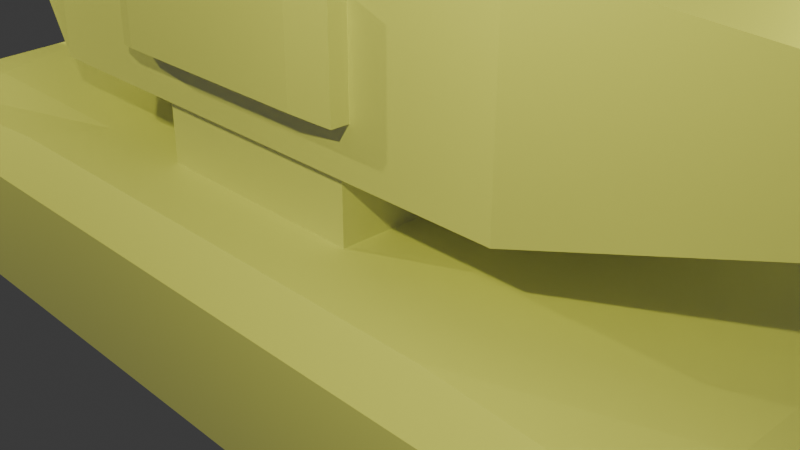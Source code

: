 # Source: blender_class_5_3.blend  (saved by Blender 5.0.118; exported with 4.5.12 LTS)
import bpy
from mathutils import Matrix  # noqa: F401  (used for matrix-valued properties, if any)

bpy.ops.wm.read_factory_settings(use_empty=True)
scene = bpy.context.scene
scene.name = 'Scene'

# ---- collections
col_collection = bpy.data.collections.new('Collection'); scene.collection.children.link(col_collection)

# ---- materials (node trees are filled in below, after node groups)
mat_material = bpy.data.materials.new('Material')
mat_material.alpha_threshold = 0.0
mat_material.use_backface_culling_lightprobe_volume = False
mat_material.roughness = 0.5
mat_material.line_color = (0.0, 0.0, 0.0, 1.0)
mat_material_001 = bpy.data.materials.new('Material.001')
mat_material_001.alpha_threshold = 0.0
mat_material_001.use_backface_culling_lightprobe_volume = False
mat_material_001.roughness = 0.5
mat_material_001.line_color = (0.0, 0.0, 0.0, 1.0)

# ---- material node trees
mat_material.use_nodes = True; mat_material.node_tree.nodes.clear()
_N = mat_material.node_tree.nodes; _L = mat_material.node_tree.links
n0 = _N.new('ShaderNodeOutputMaterial'); n0.name = 'Material Output'; n0.location = (200, 100)
n1 = _N.new('ShaderNodeBsdfPrincipled'); n1.name = 'Principled BSDF'; n1.location = (-200, 100)
_L.new(n1.outputs[0], n0.inputs[0])
n0.is_active_output = True
mat_material_001.use_nodes = True; mat_material_001.node_tree.nodes.clear()
_N = mat_material_001.node_tree.nodes; _L = mat_material_001.node_tree.links
n0 = _N.new('ShaderNodeOutputMaterial'); n0.name = 'Material Output'; n0.location = (200, 100)
n1 = _N.new('ShaderNodeBsdfPrincipled'); n1.name = 'Principled BSDF'; n1.location = (-200, 100)
_L.new(n1.outputs[0], n0.inputs[0])
n0.is_active_output = True

# ---- world
world_world = bpy.data.worlds.new('World'); scene.world = world_world
world_world.use_nodes = True; world_world.node_tree.nodes.clear()
_N = world_world.node_tree.nodes; _L = world_world.node_tree.links
n0 = _N.new('ShaderNodeOutputWorld'); n0.name = 'World Output'; n0.location = (200, 100)
n1 = _N.new('ShaderNodeBackground'); n1.name = 'Background'; n1.location = (-200, 100)
n1.inputs[0].default_value = (0.05088, 0.05088, 0.05088, 1.0)
_L.new(n1.outputs[0], n0.inputs[0])
n0.is_active_output = True
world_world.color = (0.05088, 0.05088, 0.05088)
world_world.sun_shadow_jitter_overblur = 0.0

# ---- cameras
cam_camera = bpy.data.cameras.new('Camera')
cam_camera.clip_end = 100.0
cam_camera.ortho_scale = 7.314

# ---- lights
light_light = bpy.data.lights.new('Light', 'POINT')
light_light.color = (0.9714, 1.0, 0.07622)
light_light.energy = 1000.0
light_light.shadow_soft_size = 0.1
light_light_001 = bpy.data.lights.new('Light.001', 'POINT')
light_light_001.color = (0.9714, 1.0, 0.07622)
light_light_001.energy = 1000.0
light_light_001.shadow_soft_size = 0.1
light_light_002 = bpy.data.lights.new('Light.002', 'POINT')
light_light_002.color = (0.9714, 1.0, 0.07622)
light_light_002.energy = 1000.0
light_light_002.shadow_soft_size = 0.1
light_light_003 = bpy.data.lights.new('Light.003', 'POINT')
light_light_003.color = (0.9714, 1.0, 0.07622)
light_light_003.energy = 1000.0
light_light_003.shadow_soft_size = 0.1

# ---- meshes
me_cube = bpy.data.meshes.new('Cube')
me_cube.from_pydata([(4.865, -1.765, 1.0), (-4.865, -1.765, 1.0), (0.0, -1.765, 1.0), (0.0, 1.765, 1.0), (0.1361, -0.2193, 4.325), (0.1361, -0.2193, 3.99), (4.865, 0.0, 1.0), (-4.865, 0.0, 1.0), (0.0, 0.0, -1.0), (-2.432, -1.765, 1.0), (-2.969, 0.0, -1.0), (-2.432, 0.0, 1.0), (2.432, -1.765, 1.0), (2.432, 0.0, 1.0), (2.969, 0.0, -1.0), (1.216, -1.765, 1.0), (1.484, 0.0, -1.0), (1.216, 0.0, 1.0), (-1.216, 0.0, 1.0), (-1.216, -1.765, 1.0), (-1.484, 0.0, -1.0), (0.0, -1.765, 3.199), (0.0, 1.765, 3.199), (0.0, 0.0, 3.199), (1.216, -1.765, 3.199), (1.216, 1.765, 3.199), (1.216, 0.0, 3.199), (-1.216, 1.765, 3.199), (-1.216, 0.0, 3.199), (-1.216, -1.765, 3.199), (4.865, 1.297, 1.0), (4.679, 2.214, 1.0), (5.488, 2.837, -0.5509), (-4.679, 2.214, 1.0), (-4.865, 1.297, 1.0), (-0.4093, 0.2729, 4.325), (-5.488, 2.837, -0.5509), (5.488, 2.837, 0.5509), (4.853, 2.388, 1.0), (-5.488, 2.837, 0.5509), (-0.4093, 0.2729, 3.99), (-4.853, 2.388, 1.0), (0.0, 2.378, -1.0), (-0.4491, 2.837, -0.5509), (0.4491, 2.837, -0.5509), (-0.4491, 2.837, 0.5509), (0.0, 2.388, 1.0), (0.4491, 2.837, 0.5509), (-3.418, 2.837, -0.5509), (-2.519, 2.837, -0.5509), (-2.969, 2.376, -1.0), (-3.246, 2.388, 1.0), (-2.242, 2.388, 1.0), (-2.519, 2.837, 0.5509), (-3.418, 2.837, 0.5509), (-3.159, 2.214, 1.0), (-2.432, 1.299, 1.0), (-2.155, 2.214, 1.0), (3.418, 2.837, 0.5509), (2.519, 2.837, 0.5509), (2.242, 2.388, 1.0), (3.246, 2.388, 1.0), (3.159, 2.214, 1.0), (2.155, 2.214, 1.0), (2.432, 1.299, 1.0), (3.418, 2.837, -0.5509), (2.969, 2.376, -1.0), (2.519, 2.837, -0.5509), (1.035, 2.837, -0.5509), (1.933, 2.837, -0.5509), (1.484, 2.377, -1.0), (1.835, 2.388, 1.0), (1.933, 2.837, 0.5509), (1.035, 2.837, 0.5509), (0.9091, 2.388, 1.0), (1.791, 2.214, 1.0), (1.279, 1.502, 0.9148), (-0.9091, 2.388, 1.0), (-1.035, 2.837, 0.5509), (-1.933, 2.837, 0.5509), (-1.835, 2.388, 1.0), (-1.791, 2.214, 1.0), (-1.293, 1.336, 0.8713), (-1.933, 2.837, -0.5509), (-1.035, 2.837, -0.5509), (-1.484, 2.377, -1.0), (5.593, -2.837, -0.6555), (-5.593, -2.837, -0.6555), (-0.4093, -0.2193, 4.325), (5.593, -2.837, 0.6555), (-5.593, -2.837, 0.6555), (-0.4093, -0.2193, 3.99), (0.3445, -2.837, 0.6555), (0.0, -2.493, 1.0), (-0.3445, -2.837, 0.6555), (-0.3445, -2.837, -0.6555), (0.0, -2.493, -1.0), (0.3445, -2.837, -0.6555), (-3.313, -2.837, 0.6555), (-2.624, -2.837, 0.6555), (-2.796, -2.493, 1.0), (-3.313, -2.837, -0.6555), (-2.969, -2.493, -1.0), (-2.624, -2.837, -0.6555), (3.313, -2.837, -0.6555), (2.624, -2.837, -0.6555), (2.969, -2.493, -1.0), (2.796, -2.493, 1.0), (2.624, -2.837, 0.6555), (3.313, -2.837, 0.6555), (1.14, -2.837, 0.6555), (1.829, -2.837, 0.6555), (1.398, -2.493, 1.0), (1.829, -2.837, -0.6555), (1.14, -2.837, -0.6555), (1.484, -2.493, -1.0), (-1.14, -2.837, -0.6555), (-1.829, -2.837, -0.6555), (-1.484, -2.493, -1.0), (-1.829, -2.837, 0.6555), (-1.14, -2.837, 0.6555), (-1.398, -2.493, 1.0), (5.937, -0.2755, 0.7245), (5.937, 0.2755, 0.7245), (5.662, 0.0, 1.0), (5.937, -0.2755, -0.7245), (5.662, 0.0, -1.0), (5.937, 0.2755, -0.7245), (5.937, 2.098, -0.7245), (5.703, 2.476, -0.9011), (5.937, 2.096, 0.7245), (5.702, 2.474, 0.9027), (5.937, -2.217, -0.7245), (5.702, -2.59, -0.9026), (5.937, -2.217, 0.7245), (5.702, -2.59, 0.9026), (-5.937, -0.3501, -0.6499), (-5.937, 0.3501, -0.6499), (-5.587, 0.0, -1.0), (-5.937, -0.3501, 0.6499), (-5.587, 0.0, 1.0), (-5.937, 0.3501, 0.6499), (-5.937, 2.023, -0.6499), (-5.64, 2.503, -0.8744), (-5.937, 2.021, 0.6499), (-5.639, 2.502, 0.8764), (-5.937, -2.142, -0.6499), (-5.638, -2.616, -0.8762), (-5.937, -2.142, 0.6499), (-5.638, -2.616, 0.8762), (0.1361, 0.2729, 3.99), (0.1361, 0.2729, 4.325), (1.032, 1.594, 0.9821)], [(76, 152)], [(11, 7, 1, 9), (19, 2, 21, 29), (15, 17, 26, 24), (18, 11, 9, 19), (6, 13, 12, 0), (13, 17, 15, 12), (18, 19, 29, 28), (26, 23, 21, 24), (25, 22, 23, 26), (23, 28, 29, 21), (22, 27, 28, 23), (2, 15, 24, 21), (42, 43, 44), (45, 46, 47), (48, 49, 50), (51, 52, 53, 54), (55, 56, 57), (58, 59, 60, 61), (62, 63, 64), (65, 66, 67), (68, 69, 70), (71, 72, 73, 74), (77, 78, 79, 80), (83, 84, 85), (5, 4, 88, 91), (40, 35, 151, 150), (61, 38, 37, 58), (64, 30, 31, 62), (70, 42, 44, 68), (77, 46, 45, 78), (47, 44, 43, 45), (85, 50, 49, 83), (41, 51, 54, 39), (34, 56, 55, 33), (53, 49, 48, 54), (57, 52, 51, 55), (71, 60, 59, 72), (76, 64, 63, 75), (62, 61, 60, 63), (58, 65, 67, 59), (66, 70, 69, 67), (46, 74, 73, 47), (72, 69, 68, 73), (75, 71, 74, 76), (52, 80, 79, 53), (56, 82, 81, 57), (42, 85, 84, 43), (78, 84, 83, 79), (82, 77, 80, 81), (30, 64, 13, 6), (62, 31, 38, 61), (65, 58, 37, 32), (56, 34, 7, 11), (33, 55, 51, 41), (36, 39, 54, 48), (42, 70, 16, 8), (44, 47, 73, 68), (85, 42, 8, 20), (84, 78, 45, 43), (82, 3, 46, 77), (3, 76, 74, 46), (50, 85, 20, 10), (49, 53, 79, 83), (57, 81, 80, 52), (82, 56, 11, 18), (69, 72, 59, 67), (75, 63, 60, 71), (64, 76, 17, 13), (70, 66, 14, 16), (17, 76, 25, 26), (76, 3, 22, 25), (3, 82, 27, 22), (82, 18, 28, 27), (92, 93, 94), (95, 96, 97), (98, 99, 100), (101, 102, 103), (104, 105, 106), (107, 108, 109), (110, 111, 112), (113, 114, 115), (116, 117, 118), (119, 120, 121), (40, 150, 5, 91), (112, 93, 92, 110), (118, 96, 95, 116), (94, 95, 97, 92), (121, 100, 99, 119), (98, 101, 103, 99), (115, 106, 105, 113), (108, 105, 104, 109), (107, 112, 111, 108), (96, 115, 114, 97), (110, 114, 113, 111), (102, 118, 117, 103), (93, 121, 120, 94), (119, 117, 116, 120), (86, 89, 109, 104), (151, 35, 88, 4), (101, 98, 90, 87), (150, 151, 4, 5), (91, 88, 35, 40), (114, 110, 92, 97), (95, 94, 120, 116), (15, 2, 93, 112), (2, 19, 121, 93), (20, 8, 96, 118), (8, 16, 115, 96), (117, 119, 99, 103), (19, 9, 100, 121), (10, 20, 118, 102), (16, 14, 106, 115), (105, 108, 111, 113), (12, 15, 112, 107), (122, 123, 124), (125, 126, 127), (122, 125, 127, 123), (130, 128, 129, 131), (123, 130, 131, 124), (126, 129, 128, 127), (132, 134, 135, 133), (125, 132, 133, 126), (124, 135, 134, 122), (6, 0, 135, 124), (128, 130, 123, 127), (30, 6, 124, 131), (125, 122, 134, 132), (66, 129, 126, 14), (14, 126, 133, 106), (131, 129, 32, 37), (129, 66, 65, 32), (37, 38, 131), (38, 31, 30, 131), (106, 133, 86, 104), (89, 86, 133, 135), (135, 107, 109, 89), (0, 12, 107, 135), (136, 137, 138), (139, 140, 141), (141, 137, 136, 139), (142, 144, 145, 143), (144, 141, 140, 145), (143, 138, 137, 142), (148, 146, 147, 149), (146, 136, 138, 147), (149, 140, 139, 148), (138, 10, 102, 147), (137, 141, 144, 142), (143, 50, 10, 138), (146, 148, 139, 136), (1, 7, 140, 149), (7, 34, 145, 140), (50, 143, 36, 48), (39, 36, 143, 145), (39, 145, 41), (33, 41, 145, 34), (147, 102, 101, 87), (87, 90, 149, 147), (100, 149, 90, 98), (9, 1, 149, 100)])
_uv = me_cube.uv_layers.new(name='UVMap')
_uv.uv.foreach_set('vector', [0.8012, 0.625, 0.8524, 0.625, 0.8524, 0.7028, 0.8012, 0.7028, 0.7756, 0.7028, 0.75, 0.7028, 0.75, 0.7028, 0.7756, 0.7028, 0.7244, 0.7028, 0.7244, 0.625, 0.7244, 0.625, 0.7244, 0.7028, 0.7756, 0.625, 0.8012, 0.625, 0.8012, 0.7028, 0.7756, 0.7028, 0.6476, 0.625, 0.6988, 0.625, 0.6988, 0.7028, 0.6476, 0.7028, 0.6988, 0.625, 0.7244, 0.625, 0.7244, 0.7028, 0.6988, 0.7028, 0.7756, 0.625, 0.7756, 0.7028, 0.7756, 0.7028, 0.7756, 0.625, 0.7244, 0.625, 0.75, 0.625, 0.75, 0.7028, 0.7244, 0.7028, 0.7244, 0.5472, 0.75, 0.5472, 0.75, 0.625, 0.7244, 0.625, 0.75, 0.625, 0.7756, 0.625, 0.7756, 0.7028, 0.75, 0.7028, 0.75, 0.5472, 0.7756, 0.5472, 0.7756, 0.625, 0.75, 0.625, 0.75, 0.7028, 0.7244, 0.7028, 0.7244, 0.7028, 0.75, 0.7028, 0.375, 0.375, 0.4311, 0.3655, 0.4311, 0.3821, 0.5689, 0.3655, 0.625, 0.375, 0.5689, 0.3821, 0.4311, 0.303, 0.4311, 0.3196, 0.375, 0.3125, 0.625, 0.3067, 0.625, 0.3201, 0.5689, 0.3196, 0.5689, 0.303, 0.8165, 0.5275, 0.8012, 0.5678, 0.7954, 0.5275, 0.5689, 0.4446, 0.5689, 0.428, 0.625, 0.4222, 0.625, 0.4404, 0.6835, 0.5275, 0.7046, 0.5275, 0.6988, 0.5678, 0.4311, 0.4446, 0.375, 0.4375, 0.4311, 0.428, 0.4311, 0.3968, 0.4311, 0.4133, 0.375, 0.4062, 0.625, 0.4099, 0.5689, 0.4133, 0.5689, 0.3968, 0.625, 0.3941, 0.625, 0.3498, 0.5689, 0.3508, 0.5689, 0.3343, 0.625, 0.3364, 0.4311, 0.3343, 0.4311, 0.3508, 0.375, 0.3438, 0.375, 0.0, 0.625, 0.0, 0.625, 0.25, 0.375, 0.25, 0.375, 0.25, 0.625, 0.25, 0.625, 0.5, 0.375, 0.5, 0.625, 0.4404, 0.6364, 0.4985, 0.5689, 0.4905, 0.5689, 0.4446, 0.6988, 0.5678, 0.6476, 0.5678, 0.6515, 0.5275, 0.6835, 0.5275, 0.375, 0.4062, 0.375, 0.375, 0.4311, 0.3821, 0.4311, 0.3968, 0.625, 0.3498, 0.625, 0.375, 0.5689, 0.3655, 0.5689, 0.3508, 0.5689, 0.3821, 0.4311, 0.3821, 0.4311, 0.3655, 0.5689, 0.3655, 0.375, 0.3438, 0.375, 0.3125, 0.4311, 0.3196, 0.4311, 0.3343, 0.625, 0.2728, 0.625, 0.3067, 0.5689, 0.303, 0.5689, 0.2595, 0.8524, 0.5678, 0.8012, 0.5678, 0.8165, 0.5275, 0.8485, 0.5275, 0.5689, 0.3196, 0.4311, 0.3196, 0.4311, 0.303, 0.5689, 0.303, 0.7954, 0.5275, 0.7972, 0.5198, 0.8183, 0.5198, 0.8165, 0.5275, 0.625, 0.4099, 0.625, 0.4222, 0.5689, 0.428, 0.5689, 0.4133, 0.7346, 0.5472, 0.6988, 0.5678, 0.7046, 0.5275, 0.7123, 0.5275, 0.6835, 0.5275, 0.6817, 0.5198, 0.7028, 0.5198, 0.7046, 0.5275, 0.5689, 0.4446, 0.4311, 0.4446, 0.4311, 0.428, 0.5689, 0.428, 0.375, 0.4375, 0.375, 0.4062, 0.4311, 0.4133, 0.4311, 0.428, 0.625, 0.375, 0.625, 0.3941, 0.5689, 0.3968, 0.5689, 0.3821, 0.5689, 0.4133, 0.4311, 0.4133, 0.4311, 0.3968, 0.5689, 0.3968, 0.7123, 0.5275, 0.7114, 0.5198, 0.7309, 0.5198, 0.7346, 0.5472, 0.625, 0.3201, 0.625, 0.3364, 0.5689, 0.3343, 0.5689, 0.3196, 0.8012, 0.5678, 0.7756, 0.5643, 0.7877, 0.5275, 0.7954, 0.5275, 0.375, 0.375, 0.375, 0.3438, 0.4311, 0.3508, 0.4311, 0.3655, 0.5689, 0.3508, 0.4311, 0.3508, 0.4311, 0.3343, 0.5689, 0.3343, 0.7756, 0.5643, 0.7691, 0.5198, 0.7886, 0.5198, 0.7877, 0.5275, 0.6476, 0.5678, 0.6988, 0.5678, 0.6988, 0.625, 0.6476, 0.625, 0.6835, 0.5275, 0.6515, 0.5275, 0.6364, 0.4985, 0.6817, 0.5198, 0.4311, 0.4446, 0.5689, 0.4446, 0.5689, 0.4905, 0.4311, 0.4905, 0.8012, 0.5678, 0.8524, 0.5678, 0.8524, 0.625, 0.8012, 0.625, 0.8485, 0.5275, 0.8165, 0.5275, 0.8183, 0.5198, 0.8522, 0.5198, 0.4311, 0.2595, 0.5689, 0.2595, 0.5689, 0.303, 0.4311, 0.303, 0.25, 0.5202, 0.2812, 0.5203, 0.2812, 0.625, 0.25, 0.625, 0.4311, 0.3821, 0.5689, 0.3821, 0.5689, 0.3968, 0.4311, 0.3968, 0.2188, 0.5203, 0.25, 0.5202, 0.25, 0.625, 0.2188, 0.625, 0.4311, 0.3508, 0.5689, 0.3508, 0.5689, 0.3655, 0.4311, 0.3655, 0.7756, 0.5643, 0.75, 0.5472, 0.75, 0.5198, 0.7691, 0.5198, 0.75, 0.5472, 0.7346, 0.5472, 0.7309, 0.5198, 0.75, 0.5198, 0.1875, 0.5203, 0.2188, 0.5203, 0.2188, 0.625, 0.1875, 0.625, 0.4311, 0.3196, 0.5689, 0.3196, 0.5689, 0.3343, 0.4311, 0.3343, 0.7954, 0.5275, 0.7877, 0.5275, 0.7886, 0.5198, 0.7972, 0.5198, 0.7756, 0.5643, 0.8012, 0.5678, 0.8012, 0.625, 0.7756, 0.625, 0.4311, 0.4133, 0.5689, 0.4133, 0.5689, 0.428, 0.4311, 0.428, 0.7123, 0.5275, 0.7046, 0.5275, 0.7028, 0.5198, 0.7114, 0.5198, 0.6988, 0.5678, 0.7346, 0.5472, 0.7244, 0.625, 0.6988, 0.625, 0.2812, 0.5203, 0.3125, 0.5203, 0.3125, 0.625, 0.2812, 0.625, 0.7244, 0.625, 0.7346, 0.5472, 0.7244, 0.5472, 0.7244, 0.625, 0.7346, 0.5472, 0.75, 0.5472, 0.75, 0.5472, 0.7244, 0.5472, 0.75, 0.5472, 0.7756, 0.5643, 0.7756, 0.5472, 0.75, 0.5472, 0.7756, 0.5643, 0.7756, 0.625, 0.7756, 0.625, 0.7756, 0.5472, 0.5819, 0.8696, 0.625, 0.875, 0.5819, 0.8823, 0.4181, 0.8823, 0.375, 0.875, 0.4181, 0.8696, 0.5819, 0.9448, 0.5819, 0.9321, 0.625, 0.9363, 0.4181, 0.9448, 0.375, 0.9375, 0.4181, 0.9321, 0.4181, 0.8071, 0.4181, 0.8198, 0.375, 0.8125, 0.625, 0.8149, 0.5819, 0.8198, 0.5819, 0.8071, 0.5819, 0.851, 0.5819, 0.8383, 0.625, 0.845, 0.4181, 0.8383, 0.4181, 0.851, 0.375, 0.8438, 0.4181, 0.9008, 0.4181, 0.9135, 0.375, 0.9062, 0.5819, 0.9135, 0.5819, 0.9008, 0.625, 0.9056, 0.375, 0.5, 0.625, 0.5, 0.625, 0.75, 0.375, 0.75, 0.625, 0.845, 0.625, 0.875, 0.5819, 0.8696, 0.5819, 0.851, 0.375, 0.9062, 0.375, 0.875, 0.4181, 0.8823, 0.4181, 0.9008, 0.5819, 0.8823, 0.4181, 0.8823, 0.4181, 0.8696, 0.5819, 0.8696, 0.625, 0.9056, 0.625, 0.9363, 0.5819, 0.9321, 0.5819, 0.9135, 0.5819, 0.9448, 0.4181, 0.9448, 0.4181, 0.9321, 0.5819, 0.9321, 0.375, 0.8438, 0.375, 0.8125, 0.4181, 0.8198, 0.4181, 0.8383, 0.5819, 0.8198, 0.4181, 0.8198, 0.4181, 0.8071, 0.5819, 0.8071, 0.625, 0.8149, 0.625, 0.845, 0.5819, 0.8383, 0.5819, 0.8198, 0.375, 0.875, 0.375, 0.8438, 0.4181, 0.851, 0.4181, 0.8696, 0.5819, 0.851, 0.4181, 0.851, 0.4181, 0.8383, 0.5819, 0.8383, 0.375, 0.9375, 0.375, 0.9062, 0.4181, 0.9135, 0.4181, 0.9321, 0.625, 0.875, 0.625, 0.9056, 0.5819, 0.9008, 0.5819, 0.8823, 0.5819, 0.9135, 0.4181, 0.9135, 0.4181, 0.9008, 0.5819, 0.9008, 0.4181, 0.7573, 0.5819, 0.7573, 0.5819, 0.8071, 0.4181, 0.8071, 0.375, 0.75, 0.625, 0.75, 0.625, 1.0, 0.375, 1.0, 0.4181, 0.9448, 0.5819, 0.9448, 0.5819, 0.9927, 0.4181, 0.9927, 0.125, 0.5, 0.375, 0.5, 0.375, 0.75, 0.125, 0.75, 0.625, 0.5, 0.875, 0.5, 0.875, 0.75, 0.625, 0.75, 0.4181, 0.851, 0.5819, 0.851, 0.5819, 0.8696, 0.4181, 0.8696, 0.4181, 0.8823, 0.5819, 0.8823, 0.5819, 0.9008, 0.4181, 0.9008, 0.7244, 0.7028, 0.75, 0.7028, 0.75, 0.7348, 0.7206, 0.7348, 0.75, 0.7028, 0.7756, 0.7028, 0.7794, 0.7348, 0.75, 0.7348, 0.2188, 0.625, 0.25, 0.625, 0.25, 0.7348, 0.2188, 0.7348, 0.25, 0.625, 0.2812, 0.625, 0.2812, 0.7348, 0.25, 0.7348, 0.4181, 0.9135, 0.5819, 0.9135, 0.5819, 0.9321, 0.4181, 0.9321, 0.7756, 0.7028, 0.8012, 0.7028, 0.8089, 0.7348, 0.7794, 0.7348, 0.1875, 0.625, 0.2188, 0.625, 0.2188, 0.7348, 0.1875, 0.7348, 0.2812, 0.625, 0.3125, 0.625, 0.3125, 0.7348, 0.2812, 0.7348, 0.4181, 0.8198, 0.5819, 0.8198, 0.5819, 0.8383, 0.4181, 0.8383, 0.6988, 0.7028, 0.7244, 0.7028, 0.7206, 0.7348, 0.6911, 0.7348, 0.5906, 0.6375, 0.5906, 0.6124, 0.6308, 0.625, 0.4094, 0.6375, 0.3692, 0.625, 0.4094, 0.6123, 0.5906, 0.6375, 0.4094, 0.6375, 0.4094, 0.6123, 0.5906, 0.6124, 0.5906, 0.5289, 0.4094, 0.5282, 0.3804, 0.5082, 0.621, 0.5088, 0.5906, 0.6124, 0.5906, 0.5289, 0.621, 0.5088, 0.6308, 0.625, 0.3692, 0.625, 0.3804, 0.5082, 0.4094, 0.5282, 0.4094, 0.6123, 0.4094, 0.726, 0.5906, 0.7255, 0.6214, 0.7444, 0.3803, 0.7456, 0.4094, 0.6375, 0.4094, 0.726, 0.3803, 0.7456, 0.3692, 0.625, 0.6308, 0.625, 0.6214, 0.7444, 0.5906, 0.7255, 0.5906, 0.6375, 0.6476, 0.625, 0.6476, 0.7028, 0.6214, 0.7444, 0.6308, 0.625, 0.4094, 0.5282, 0.5906, 0.5289, 0.5906, 0.6124, 0.4094, 0.6123, 0.6476, 0.5678, 0.6476, 0.625, 0.6308, 0.625, 0.621, 0.5088, 0.4094, 0.6375, 0.5906, 0.6375, 0.5906, 0.7255, 0.4094, 0.726, 0.3125, 0.5203, 0.3804, 0.5082, 0.3692, 0.625, 0.3125, 0.625, 0.3125, 0.625, 0.3692, 0.625, 0.3803, 0.7456, 0.3125, 0.7348, 0.621, 0.5088, 0.3804, 0.5082, 0.4311, 0.4905, 0.5689, 0.4905, 0.3804, 0.5082, 0.375, 0.4375, 0.4311, 0.4446, 0.4311, 0.4905, 0.5689, 0.4905, 0.6364, 0.4985, 0.621, 0.5088, 0.6364, 0.4985, 0.6515, 0.5275, 0.6476, 0.5678, 0.621, 0.5088, 0.375, 0.8125, 0.3803, 0.7456, 0.4181, 0.7573, 0.4181, 0.8071, 0.5819, 0.7573, 0.4181, 0.7573, 0.3803, 0.7456, 0.6214, 0.7444, 0.6214, 0.7444, 0.625, 0.8149, 0.5819, 0.8071, 0.5819, 0.7573, 0.6476, 0.7028, 0.6988, 0.7028, 0.6911, 0.7348, 0.6214, 0.7444, 0.4188, 0.1096, 0.4188, 0.1373, 0.375, 0.125, 0.5812, 0.1096, 0.625, 0.125, 0.5812, 0.1373, 0.5812, 0.1373, 0.4188, 0.1373, 0.4188, 0.1096, 0.5812, 0.1096, 0.4188, 0.22, 0.5812, 0.2199, 0.6134, 0.2448, 0.3868, 0.2444, 0.5812, 0.2199, 0.5812, 0.1373, 0.625, 0.125, 0.6134, 0.2448, 0.3868, 0.2444, 0.375, 0.125, 0.4188, 0.1373, 0.4188, 0.22, 0.5812, 0.0306, 0.4188, 0.0306, 0.3827, 0.01518, 0.6173, 0.01518, 0.4188, 0.0306, 0.4188, 0.1096, 0.375, 0.125, 0.3827, 0.01518, 0.6173, 0.01518, 0.625, 0.125, 0.5812, 0.1096, 0.5812, 0.0306, 0.1324, 0.625, 0.1875, 0.625, 0.1875, 0.7348, 0.1313, 0.7403, 0.4188, 0.1373, 0.5812, 0.1373, 0.5812, 0.2199, 0.4188, 0.22, 0.1312, 0.5147, 0.1875, 0.5203, 0.1875, 0.625, 0.1324, 0.625, 0.4188, 0.0306, 0.5812, 0.0306, 0.5812, 0.1096, 0.4188, 0.1096, 0.8524, 0.7028, 0.8524, 0.625, 0.8676, 0.625, 0.8687, 0.7403, 0.8524, 0.625, 0.8524, 0.5678, 0.8687, 0.5148, 0.8676, 0.625, 0.375, 0.3125, 0.3868, 0.2444, 0.4311, 0.2595, 0.4311, 0.303, 0.5689, 0.2595, 0.4311, 0.2595, 0.3868, 0.2444, 0.6134, 0.2448, 0.5689, 0.2595, 0.6134, 0.2448, 0.625, 0.2728, 0.8485, 0.5275, 0.8522, 0.5198, 0.8687, 0.5148, 0.8524, 0.5678, 0.3905, 0.9946, 0.375, 0.9375, 0.4181, 0.9448, 0.4181, 0.9927, 0.4181, 0.9927, 0.5819, 0.9927, 0.6095, 0.9947, 0.3905, 0.9946, 0.625, 0.9363, 0.6095, 0.9947, 0.5819, 0.9927, 0.5819, 0.9448, 0.8012, 0.7028, 0.8524, 0.7028, 0.8687, 0.7403, 0.8089, 0.7348])
me_cube.materials.append(mat_material)
me_cube.use_mirror_vertex_groups = False
me_cube.update()
me_cube_001 = bpy.data.meshes.new('Cube.001')
me_cube_001.from_pydata([(-1.0, 0.0, 0.5827), (-0.5827, 0.0, 1.0), (-1.0, 0.0, -0.5827), (-0.5827, 0.0, -1.0), (-1.0, 0.5827, 0.5827), (-0.5827, 1.0, 1.0), (-1.0, 0.5827, -0.5827), (-0.5827, 1.0, -1.0), (-1.0, -0.5827, 0.5827), (-0.5827, -1.0, 1.0), (-0.5827, -1.0, -1.0), (-1.0, -0.5827, -0.5827), (0.5682, 1.0, 1.0), (1.0, 0.5682, 0.5682), (1.0, 0.5682, -0.5682), (0.5682, 1.0, -1.0), (1.0, -0.5682, 0.5682), (0.5682, -1.0, 1.0), (0.5682, -1.0, -1.0), (1.0, -0.5682, -0.5682), (0.5682, 0.0, 1.0), (1.0, 0.0, 0.5682), (0.5682, 0.0, -1.0), (1.0, 0.0, -0.5682), (1.0, 0.2841, -0.5682), (0.5682, 0.5, 1.0), (-1.0, 0.2914, -0.5827), (-0.5827, 0.5, 1.0), (-1.0, 0.2914, 0.5827), (-0.5827, 0.5, -1.0), (1.0, 0.2841, 0.5682), (0.5682, 0.5, -1.0), (-0.5827, -0.5, 1.0), (0.5682, -0.5, -1.0), (-0.5827, -0.5, -1.0), (-1.0, -0.2914, 0.5827), (1.0, -0.2841, 0.5682), (-1.0, -0.2914, -0.5827), (0.5682, -0.5, 1.0), (1.0, -0.2841, -0.5682), (-0.6644, -0.9183, 0.0), (-0.9183, -0.6644, 0.0), (-0.652, 0.9308, 0.0), (-0.9308, 0.652, 0.0), (1.0, 0.5682, 0.0), (0.5682, 1.0, 0.0), (0.5682, -1.0, 0.0), (1.0, -0.5682, 0.0), (1.0, 0.0, 0.0), (-1.0, 0.2914, 0.0), (1.0, 0.2841, 0.0), (-1.0, -0.2914, 0.0), (1.0, -0.2841, 0.0), (-0.6644, -0.9183, 0.3366), (-0.9308, 0.652, 0.2221), (0.5682, 1.0, 0.5), (1.0, -0.5682, 0.2841), (-0.9183, -0.6644, 0.2097), (-0.652, 0.9308, 0.3615), (1.0, 0.5682, 0.2841), (0.5682, -1.0, 0.5), (1.0, 0.0, 0.2841), (-1.0, 0.0, 0.2914), (-1.0, 0.2914, 0.2914), (1.0, 0.2841, 0.2841), (-1.0, -0.2914, 0.2914), (1.0, -0.2841, 0.2841), (-0.9183, -0.6644, -0.2097), (-0.652, 0.9308, -0.3615), (1.0, 0.5682, -0.2841), (0.5682, -1.0, -0.5), (1.0, 0.0, -0.2841), (-1.0, 0.0, -0.2914), (-1.0, 0.2914, -0.2914), (1.0, 0.2841, -0.2841), (-1.0, -0.2914, -0.2914), (1.0, -0.2841, -0.2841), (-0.6644, -0.9183, -0.3366), (-0.9308, 0.652, -0.2221), (0.5682, 1.0, -0.5), (1.0, -0.5682, -0.2841), (-1.432, 0.2914, 0.0), (-1.432, -0.2914, 0.0), (-1.432, 0.0, 0.2914), (-1.432, 0.2914, 0.2914), (-1.432, -0.2914, 0.2914), (-1.432, 0.0, -0.2914), (-1.432, 0.2914, -0.2914), (-1.432, -0.2914, -0.2914), (-1.909, 0.2914, 0.06049), (-1.788, 0.2914, 0.0), (-1.909, 0.2914, -0.06049), (-1.909, -0.2914, 0.06049), (-1.909, -0.2914, -0.06049), (-1.788, -0.2914, 0.0), (-1.909, -0.06049, 0.2914), (-1.788, 0.0, 0.2914), (-1.909, 0.06049, 0.2914), (-1.909, 0.2914, 0.2309), (-1.909, 0.2309, 0.2914), (-1.788, 0.2914, 0.2914), (-1.909, -0.2914, 0.2309), (-1.788, -0.2914, 0.2914), (-1.909, -0.2309, 0.2914), (-1.909, -0.06049, -0.2914), (-1.909, 0.06049, -0.2914), (-1.788, 0.0, -0.2914), (-1.909, 0.2914, -0.2309), (-1.788, 0.2914, -0.2914), (-1.909, 0.2309, -0.2914), (-1.909, -0.2309, -0.2914), (-1.788, -0.2914, -0.2914), (-1.909, -0.2914, -0.2309), (-1.709, -0.06049, -0.06049), (-1.709, 0.06049, -0.06049), (-1.709, 0.06049, 0.06049), (-1.709, -0.06049, 0.06049), (-1.903, 0.2914, 0.06049), (-1.903, 0.2914, -0.06049), (-1.963, 0.2309, -0.06049), (-1.963, 0.2309, 0.06049), (-1.903, -0.2914, -0.06049), (-1.903, -0.2914, 0.06049), (-1.963, -0.2309, 0.06049), (-1.963, -0.2309, -0.06049), (-1.903, -0.06049, 0.2914), (-1.903, 0.06049, 0.2914), (-1.963, 0.06049, 0.2309), (-1.963, -0.06049, 0.2309), (-1.903, 0.2309, 0.2914), (-1.903, 0.2914, 0.2309), (-1.963, 0.2309, 0.2309), (-1.903, -0.2914, 0.2309), (-1.903, -0.2309, 0.2914), (-1.963, -0.2309, 0.2309), (-1.963, 0.06049, -0.2309), (-1.903, 0.06049, -0.2914), (-1.903, -0.06049, -0.2914), (-1.963, -0.06049, -0.2309), (-1.903, 0.2914, -0.2309), (-1.903, 0.2309, -0.2914), (-1.963, 0.2309, -0.2309), (-1.903, -0.2309, -0.2914), (-1.903, -0.2914, -0.2309), (-1.963, -0.2309, -0.2309), (-0.007254, 1.0, -1.0), (-0.007254, 1.0, 1.0), (-0.007254, -1.0, 1.0), (-0.007254, -1.0, -1.0), (-0.007254, 0.0, -1.0), (-0.007254, 0.5, -1.0), (-0.007254, 0.5, 1.0), (-0.007254, -0.5, -1.0), (-0.007254, -0.5, 1.0), (-0.007254, -1.0, 0.5), (-0.007254, 1.0, 0.5), (-0.007254, 1.0, -0.5), (-0.007254, -1.0, -0.5), (0.2805, 1.0, 1.0), (0.2805, -1.0, 1.0), (0.2805, 0.0, 1.0), (0.2805, 0.5, 1.0), (0.2805, -0.5, 1.0), (0.2805, 1.0, 0.0), (0.2805, 1.0, 0.5), (0.2805, 1.0, -0.5), (0.2805, 1.0, -1.0), (0.2805, -1.0, -1.0), (0.2805, 0.0, -1.0), (0.2805, 0.5, -1.0), (0.2805, -0.5, -1.0), (0.2805, -1.0, 0.0), (0.2805, -1.0, 0.5), (0.2805, -1.0, -0.5), (-0.295, 1.0, -1.0), (-0.295, -1.0, -1.0), (-0.295, 0.0, -1.0), (-0.295, 0.5, -1.0), (-0.295, -0.5, -1.0), (-0.295, -1.0, 0.0), (-0.295, -1.0, 0.5), (-0.295, -1.0, -0.5), (-0.295, 1.0, 1.0), (-0.295, -1.0, 1.0), (-0.295, 0.0, 1.0), (-0.295, 0.5, 1.0), (-0.295, -0.5, 1.0), (-0.295, 1.0, 0.0), (-0.295, 1.0, 0.5), (-0.295, 1.0, -0.5), (-0.1414, 0.1342, 1.569), (-0.1414, -0.1342, 1.569), (0.1269, -0.1342, 1.569), (0.1269, 0.1342, 1.569), (-0.1414, 0.3658, 1.569), (0.1269, 0.3658, 1.569), (-0.007254, 0.5, 1.435), (-0.1414, -0.3658, 1.569), (-0.007254, -0.5, 1.435), (0.1269, -0.3658, 1.569), (0.1463, -0.1342, 1.569), (0.2805, 0.0, 1.435), (0.1463, 0.1342, 1.569), (0.1463, 0.3658, 1.569), (0.2805, 0.5, 1.435), (0.2805, -0.5, 1.435), (0.1463, -0.3658, 1.569), (-0.1608, 0.1342, 1.569), (-0.295, 0.0, 1.435), (-0.1608, -0.1342, 1.569), (-0.295, 0.5, 1.435), (-0.1608, 0.3658, 1.569), (-0.1608, -0.3658, 1.569), (-0.295, -0.5, 1.435), (-0.05495, 1.142, -0.04769), (-0.05495, 1.142, 0.04769), (0.04044, 1.142, 0.04769), (0.04044, 1.142, -0.04769), (-0.05495, 1.142, 0.4523), (-0.007254, 1.094, 0.5), (0.04044, 1.142, 0.4523), (-0.05495, 1.142, -0.4523), (0.04044, 1.142, -0.4523), (-0.007254, 1.094, -0.5), (0.2328, 1.142, -0.04769), (0.2328, 1.142, 0.04769), (0.2805, 1.094, 0.0), (0.2328, 1.142, 0.4523), (0.2805, 1.094, 0.5), (0.2328, 1.142, -0.4523), (0.2805, 1.094, -0.5), (-0.2473, 1.142, 0.04769), (-0.2473, 1.142, -0.04769), (-0.295, 1.094, 0.0), (-0.2473, 1.142, 0.4523), (-0.295, 1.094, 0.5), (-0.295, 1.094, -0.5), (-0.2473, 1.142, -0.4523), (0.06148, -1.167, -0.06873), (0.06148, -1.167, 0.06873), (-0.07599, -1.167, 0.06873), (-0.07599, -1.167, -0.06873), (-0.007254, -1.098, 0.5), (-0.07599, -1.167, 0.4313), (0.06148, -1.167, 0.4313), (0.06148, -1.167, -0.4313), (-0.07599, -1.167, -0.4313), (-0.007254, -1.098, -0.5), (0.2118, -1.167, 0.06873), (0.2118, -1.167, -0.06873), (0.2805, -1.098, 0.0), (0.2118, -1.167, 0.4313), (0.2805, -1.098, 0.5), (0.2118, -1.167, -0.4313), (0.2805, -1.098, -0.5), (-0.2263, -1.167, -0.06873), (-0.2263, -1.167, 0.06873), (-0.295, -1.098, 0.0), (-0.295, -1.098, 0.5), (-0.2263, -1.167, 0.4313), (-0.2263, -1.167, -0.4313), (-0.295, -1.098, -0.5), (-0.991, 0.0, 0.3525), (-0.5738, 0.0, 0.7698), (-0.5738, 0.5, 0.7698), (-0.991, 0.2914, 0.3525), (-0.5738, -0.5, 0.7698), (-0.991, -0.2914, 0.3525), (-1.004, 0.0, 0.6928), (-0.587, 0.0, 1.11), (-0.587, 0.5, 1.11), (-1.004, 0.2914, 0.6928), (-0.587, -0.5, 1.11), (-1.004, -0.2914, 0.6928), (-0.5791, 8.678e-09, 1.12), (-0.5791, 0.5, 1.12), (-0.5791, -0.5, 1.12), (-0.2914, 8.678e-09, 1.12), (-0.2914, 0.5, 1.12), (-0.2914, -0.5, 1.12), (0.5179, -0.00369, 1.267), (0.5179, 0.4963, 1.267), (0.5179, -0.5037, 1.267), (0.2302, -0.00369, 1.267), (0.2302, 0.4963, 1.267), (0.2302, -0.5037, 1.267), (-1.921, -0.06049, 0.06049), (-1.921, 0.06049, 0.06049), (-1.921, 0.06049, -0.06049), (-1.921, -0.06049, -0.06049), (-1.921, 0.2309, -0.06049), (-1.921, 0.2309, 0.06049), (-1.921, -0.2309, 0.06049), (-1.921, -0.2309, -0.06049), (-1.921, 0.06049, 0.2309), (-1.921, -0.06049, 0.2309), (-1.921, 0.2309, 0.2309), (-1.921, -0.2309, 0.2309), (-1.921, 0.06049, -0.2309), (-1.921, -0.06049, -0.2309), (-1.921, 0.2309, -0.2309), (-1.921, -0.2309, -0.2309), (-0.5827, -1.0, -0.5), (-0.5827, -1.0, 0.0), (-1.0, -0.5827, 0.2914), (-1.0, -0.5827, 0.0), (-0.5827, -1.0, 0.5), (-1.0, -0.5827, -0.2914), (-0.6554, -0.8512, 0.0), (-0.9093, -0.5973, 0.0), (-0.6554, -0.8512, 0.3366), (-0.9093, -0.5973, 0.2097), (-0.9093, -0.5973, -0.2097), (-0.6554, -0.8512, -0.3366), (-0.5827, 1.0, 0.5), (-0.5827, 1.0, 0.0), (-1.0, 0.5827, -0.2914), (-1.0, 0.5827, 0.0), (-1.0, 0.5827, 0.2914), (-0.5827, 1.0, -0.5), (-0.6369, 0.8184, 0.0), (-0.9157, 0.5396, 0.0), (-0.9157, 0.5396, 0.2221), (-0.6369, 0.8184, 0.3615), (-0.6369, 0.8184, -0.3615), (-0.9157, 0.5396, -0.2221)], [], [(33, 22, 23, 39), (34, 10, 11, 37), (306, 9, 8, 304), (319, 7, 6, 316), (27, 5, 4, 28), (64, 30, 21, 61), (63, 28, 4, 318), (27, 1, 274, 275), (169, 31, 22, 168), (25, 20, 21, 30), (69, 14, 15, 79), (70, 18, 19, 80), (38, 17, 16, 36), (31, 15, 14, 24), (164, 158, 12, 55), (66, 36, 16, 56), (186, 32, 9, 183), (170, 33, 18, 167), (180, 183, 9, 306), (65, 35, 0, 62), (1, 27, 264, 263), (29, 3, 2, 26), (7, 29, 26, 6), (22, 31, 24, 23), (12, 25, 30, 13), (166, 15, 31, 169), (182, 5, 27, 185), (62, 0, 28, 63), (59, 13, 30, 64), (28, 0, 262, 265), (9, 32, 35, 8), (304, 8, 35, 65), (168, 22, 33, 170), (32, 186, 279, 276), (61, 21, 36, 66), (20, 38, 36, 21), (3, 34, 37, 2), (18, 33, 39, 19), (71, 48, 52, 76), (307, 305, 51, 75), (69, 44, 50, 74), (49, 73, 87, 81), (75, 51, 82, 88), (181, 179, 303, 302), (76, 52, 47, 80), (165, 163, 45, 79), (60, 46, 47, 56), (59, 44, 45, 55), (73, 49, 317, 316), (74, 50, 48, 71), (68, 78, 325, 324), (57, 41, 309, 311), (5, 314, 318, 4), (13, 59, 55, 12), (17, 60, 56, 16), (48, 61, 66, 52), (305, 304, 65, 51), (44, 59, 64, 50), (73, 72, 86, 87), (62, 63, 84, 83), (179, 180, 306, 303), (52, 66, 56, 47), (163, 164, 55, 45), (49, 63, 318, 317), (50, 64, 61, 48), (53, 57, 311, 310), (10, 302, 307, 11), (24, 74, 71, 23), (26, 73, 316, 6), (166, 165, 79, 15), (39, 76, 80, 19), (175, 181, 302, 10), (37, 75, 72, 2), (2, 72, 73, 26), (14, 69, 74, 24), (11, 307, 75, 37), (23, 71, 76, 39), (46, 70, 80, 47), (44, 69, 79, 45), (58, 42, 320, 323), (65, 62, 83, 85), (51, 65, 85, 82), (72, 75, 88, 86), (63, 49, 81, 84), (89, 90, 91), (92, 93, 94), (95, 96, 97), (98, 99, 100), (101, 102, 103), (104, 105, 106), (107, 108, 109), (110, 111, 112), (135, 138, 299, 298), (117, 118, 119, 120), (121, 122, 123, 124), (125, 126, 127, 128), (129, 130, 131), (132, 133, 134), (135, 136, 137, 138), (139, 140, 141), (142, 143, 144), (125, 95, 97, 126), (100, 90, 89, 98), (101, 92, 94, 102), (98, 130, 129, 99), (142, 110, 112, 143), (96, 100, 99, 97), (102, 96, 95, 103), (92, 122, 121, 93), (90, 108, 107, 91), (93, 112, 111, 94), (110, 104, 106, 111), (105, 109, 108, 106), (119, 141, 300, 290), (130, 117, 120, 131), (134, 123, 122, 132), (128, 127, 294, 295), (131, 120, 291, 296), (126, 129, 131, 127), (133, 125, 128, 134), (138, 144, 301, 299), (118, 139, 141, 119), (124, 144, 143, 121), (144, 138, 137, 142), (135, 141, 140, 136), (91, 118, 117, 89), (136, 105, 104, 137), (109, 140, 139, 107), (132, 101, 103, 133), (84, 81, 90, 100), (91, 107, 139, 118), (98, 89, 117, 130), (81, 87, 108, 90), (92, 101, 132, 122), (112, 93, 121, 143), (88, 82, 94, 111), (82, 85, 102, 94), (103, 95, 125, 133), (97, 99, 129, 126), (85, 83, 96, 102), (83, 84, 100, 96), (87, 86, 106, 108), (109, 105, 136, 140), (86, 88, 111, 106), (104, 110, 142, 137), (134, 128, 295, 297), (124, 123, 292, 293), (120, 119, 290, 291), (141, 135, 298, 300), (167, 173, 157, 148), (174, 189, 156, 145), (176, 149, 152, 178), (158, 146, 151, 161), (174, 145, 150, 177), (172, 159, 147, 154), (178, 152, 148, 175), (162, 153, 147, 159), (188, 182, 146, 155), (177, 150, 149, 176), (162, 38, 282, 285), (38, 162, 159, 17), (60, 17, 159, 172), (12, 158, 161, 25), (38, 20, 280, 282), (70, 46, 171, 173), (46, 60, 172, 171), (18, 70, 173, 167), (145, 156, 165, 166), (149, 168, 170, 152), (145, 166, 169, 150), (152, 170, 167, 148), (155, 146, 158, 164), (150, 169, 168, 149), (29, 177, 176, 3), (314, 5, 182, 188), (34, 178, 175, 10), (7, 174, 177, 29), (3, 176, 178, 34), (319, 315, 187, 189), (315, 314, 188, 187), (7, 319, 189, 174), (148, 157, 181, 175), (146, 182, 185, 151), (154, 147, 183, 180), (153, 186, 183, 147), (190, 191, 192, 193), (194, 195, 196), (197, 198, 199), (200, 201, 202), (207, 208, 209), (209, 191, 190, 207), (211, 194, 196, 210), (213, 198, 197, 212), (191, 197, 199, 192), (194, 190, 193, 195), (192, 200, 202, 193), (195, 203, 204, 196), (198, 205, 206, 199), (203, 202, 201, 204), (200, 206, 205, 201), (208, 213, 212, 209), (210, 208, 207, 211), (194, 211, 207, 190), (203, 195, 193, 202), (191, 209, 212, 197), (200, 192, 199, 206), (161, 151, 196, 204), (151, 185, 210, 196), (153, 162, 205, 198), (186, 153, 198, 213), (162, 160, 201, 205), (160, 161, 204, 201), (185, 184, 208, 210), (184, 186, 213, 208), (214, 215, 216, 217), (218, 219, 220), (221, 222, 223), (224, 225, 226), (231, 232, 233), (231, 215, 214, 232), (235, 219, 218, 234), (237, 221, 223, 236), (220, 216, 215, 218), (217, 222, 221, 214), (216, 225, 224, 217), (219, 228, 227, 220), (222, 229, 230, 223), (228, 226, 225, 227), (226, 230, 229, 224), (232, 237, 236, 233), (234, 231, 233, 235), (237, 232, 214, 221), (222, 217, 224, 229), (231, 234, 218, 215), (216, 220, 227, 225), (188, 155, 219, 235), (155, 164, 228, 219), (156, 189, 236, 223), (165, 156, 223, 230), (163, 165, 230, 226), (164, 163, 226, 228), (189, 187, 233, 236), (187, 188, 235, 233), (238, 239, 240, 241), (242, 243, 244), (245, 246, 247), (248, 249, 250), (255, 256, 257), (248, 239, 238, 249), (252, 242, 244, 251), (253, 245, 247, 254), (243, 240, 239, 244), (241, 246, 245, 238), (249, 253, 254, 250), (251, 248, 250, 252), (240, 256, 255, 241), (242, 258, 259, 243), (246, 260, 261, 247), (258, 257, 256, 259), (257, 261, 260, 255), (253, 249, 238, 245), (246, 241, 255, 260), (248, 251, 244, 239), (240, 243, 259, 256), (172, 154, 242, 252), (154, 180, 258, 242), (157, 173, 254, 247), (181, 157, 247, 261), (173, 171, 250, 254), (171, 172, 252, 250), (179, 181, 261, 257), (180, 179, 257, 258), (263, 264, 270, 269), (262, 267, 273, 268), (32, 1, 263, 266), (0, 35, 267, 262), (27, 28, 265, 264), (35, 32, 266, 267), (272, 269, 268, 273), (269, 270, 271, 268), (265, 262, 268, 271), (267, 266, 272, 273), (264, 265, 271, 270), (266, 263, 269, 272), (278, 275, 274, 277), (277, 274, 276, 279), (185, 27, 275, 278), (184, 185, 278, 277), (1, 32, 276, 274), (186, 184, 277, 279), (281, 284, 283, 280), (280, 283, 285, 282), (160, 162, 285, 283), (20, 25, 281, 280), (25, 161, 284, 281), (161, 160, 283, 284), (289, 286, 116, 113), (294, 287, 286, 295), (287, 291, 290, 288), (292, 286, 289, 293), (288, 298, 299, 289), (292, 297, 295, 286), (301, 293, 289, 299), (287, 294, 296, 291), (298, 288, 290, 300), (123, 134, 297, 292), (127, 131, 296, 294), (144, 124, 293, 301), (116, 115, 114, 113), (288, 289, 113, 114), (286, 287, 115, 116), (287, 288, 114, 115), (40, 77, 302, 303), (41, 57, 304, 305), (53, 40, 303, 306), (57, 53, 306, 304), (67, 41, 305, 307), (77, 67, 307, 302), (313, 308, 309, 312), (308, 310, 311, 309), (41, 67, 312, 309), (40, 53, 310, 308), (77, 40, 308, 313), (67, 77, 313, 312), (42, 58, 314, 315), (43, 78, 316, 317), (54, 43, 317, 318), (58, 54, 318, 314), (68, 42, 315, 319), (78, 68, 319, 316), (323, 320, 321, 322), (320, 324, 325, 321), (54, 58, 323, 322), (78, 43, 321, 325), (42, 68, 324, 320), (43, 54, 322, 321)])
_uv = me_cube_001.uv_layers.new(name='UVMap')
_uv.uv.foreach_set('vector', [0.348, 0.7004, 0.348, 0.6238, 0.429, 0.625, 0.429, 0.6605, 0.375, 0.07119, 0.375, 0.0, 0.4272, 0.05216, 0.4272, 0.08858, 0.5625, 0.0, 0.625, 0.0, 0.5728, 0.05216, 0.5364, 0.05216, 0.4375, 0.2848, 0.375, 0.2848, 0.4272, 0.1978, 0.4636, 0.1978, 0.625, 0.2136, 0.625, 0.2848, 0.5728, 0.1978, 0.5728, 0.1614, 0.5355, 0.5895, 0.571, 0.5895, 0.571, 0.625, 0.5355, 0.625, 0.5364, 0.1614, 0.5728, 0.1614, 0.5728, 0.1978, 0.5364, 0.1978, 0.8228, 0.5625, 0.8228, 0.625, 0.8228, 0.625, 0.8228, 0.5625, 0.3053, 0.551, 0.348, 0.5472, 0.348, 0.6238, 0.3053, 0.6241, 0.652, 0.5472, 0.652, 0.6238, 0.571, 0.625, 0.571, 0.5895, 0.4645, 0.554, 0.429, 0.554, 0.348, 0.4706, 0.424, 0.4706, 0.424, 0.777, 0.348, 0.777, 0.429, 0.696, 0.4645, 0.696, 0.652, 0.7004, 0.652, 0.777, 0.571, 0.696, 0.571, 0.6605, 0.348, 0.5472, 0.348, 0.4706, 0.429, 0.554, 0.429, 0.5895, 0.5726, 0.4242, 0.6452, 0.4242, 0.652, 0.4706, 0.576, 0.4706, 0.5355, 0.6605, 0.571, 0.6605, 0.571, 0.696, 0.5355, 0.696, 0.7801, 0.6907, 0.8228, 0.6875, 0.8228, 0.75, 0.7801, 0.7567, 0.3053, 0.6972, 0.348, 0.7004, 0.348, 0.777, 0.3053, 0.7702, 0.5659, 0.9051, 0.6317, 0.9051, 0.625, 0.9478, 0.5625, 0.9478, 0.5364, 0.08858, 0.5728, 0.08858, 0.5728, 0.125, 0.5364, 0.125, 0.8228, 0.625, 0.8228, 0.5625, 0.8228, 0.5625, 0.8228, 0.625, 0.375, 0.2136, 0.375, 0.1424, 0.4272, 0.125, 0.4272, 0.1614, 0.375, 0.2848, 0.375, 0.2136, 0.4272, 0.1614, 0.4272, 0.1978, 0.348, 0.6238, 0.348, 0.5472, 0.429, 0.5895, 0.429, 0.625, 0.652, 0.4706, 0.652, 0.5472, 0.571, 0.5895, 0.571, 0.554, 0.3053, 0.478, 0.348, 0.4706, 0.348, 0.5472, 0.3053, 0.551, 0.7801, 0.4927, 0.8228, 0.5, 0.8228, 0.5625, 0.7801, 0.5587, 0.5364, 0.125, 0.5728, 0.125, 0.5728, 0.1614, 0.5364, 0.1614, 0.5355, 0.554, 0.571, 0.554, 0.571, 0.5895, 0.5355, 0.5895, 0.5728, 0.1614, 0.5728, 0.125, 0.5728, 0.125, 0.5728, 0.1614, 0.625, 0.0, 0.625, 0.07119, 0.5728, 0.08858, 0.5728, 0.05216, 0.5364, 0.05216, 0.5728, 0.05216, 0.5728, 0.08858, 0.5364, 0.08858, 0.3053, 0.6241, 0.348, 0.6238, 0.348, 0.7004, 0.3053, 0.6972, 0.8228, 0.6875, 0.7801, 0.6907, 0.7801, 0.6907, 0.8228, 0.6875, 0.5355, 0.625, 0.571, 0.625, 0.571, 0.6605, 0.5355, 0.6605, 0.652, 0.6238, 0.652, 0.7004, 0.571, 0.6605, 0.571, 0.625, 0.375, 0.1424, 0.375, 0.07119, 0.4272, 0.08858, 0.4272, 0.125, 0.348, 0.777, 0.348, 0.7004, 0.429, 0.6605, 0.429, 0.696, 0.4645, 0.625, 0.5, 0.625, 0.5, 0.6605, 0.4645, 0.6605, 0.4636, 0.05216, 0.5, 0.05216, 0.5, 0.08858, 0.4636, 0.08858, 0.4645, 0.554, 0.5, 0.554, 0.5, 0.5895, 0.4645, 0.5895, 0.5, 0.1614, 0.4636, 0.1614, 0.4636, 0.1614, 0.5, 0.1614, 0.4636, 0.08858, 0.5, 0.08858, 0.5, 0.08858, 0.4636, 0.08858, 0.4341, 0.9051, 0.5, 0.9051, 0.5, 0.9478, 0.4375, 0.9478, 0.4645, 0.6605, 0.5, 0.6605, 0.5, 0.696, 0.4645, 0.696, 0.4274, 0.4242, 0.5, 0.4242, 0.5, 0.4706, 0.424, 0.4706, 0.576, 0.777, 0.5, 0.777, 0.5, 0.696, 0.5355, 0.696, 0.5355, 0.554, 0.5, 0.554, 0.5, 0.4706, 0.576, 0.4706, 0.4636, 0.1614, 0.5, 0.1614, 0.5, 0.1978, 0.4636, 0.1978, 0.4645, 0.5895, 0.5, 0.5895, 0.5, 0.625, 0.4645, 0.625, 0.4548, 0.2703, 0.4722, 0.2123, 0.4722, 0.2123, 0.4548, 0.2703, 0.5262, 0.04195, 0.5, 0.04195, 0.5, 0.04195, 0.5262, 0.04195, 0.625, 0.2848, 0.5625, 0.2848, 0.5364, 0.1978, 0.5728, 0.1978, 0.571, 0.554, 0.5355, 0.554, 0.576, 0.4706, 0.652, 0.4706, 0.652, 0.777, 0.576, 0.777, 0.5355, 0.696, 0.571, 0.696, 0.5, 0.625, 0.5355, 0.625, 0.5355, 0.6605, 0.5, 0.6605, 0.5, 0.05216, 0.5364, 0.05216, 0.5364, 0.08858, 0.5, 0.08858, 0.5, 0.554, 0.5355, 0.554, 0.5355, 0.5895, 0.5, 0.5895, 0.4636, 0.1614, 0.4636, 0.125, 0.4636, 0.125, 0.4636, 0.1614, 0.5364, 0.125, 0.5364, 0.1614, 0.5364, 0.1614, 0.5364, 0.125, 0.5, 0.9051, 0.5659, 0.9051, 0.5625, 0.9478, 0.5, 0.9478, 0.5, 0.6605, 0.5355, 0.6605, 0.5355, 0.696, 0.5, 0.696, 0.5, 0.4242, 0.5726, 0.4242, 0.576, 0.4706, 0.5, 0.4706, 0.5, 0.1614, 0.5364, 0.1614, 0.5364, 0.1978, 0.5, 0.1978, 0.5, 0.5895, 0.5355, 0.5895, 0.5355, 0.625, 0.5, 0.625, 0.5421, 0.01021, 0.5262, 0.04195, 0.5262, 0.04195, 0.5421, 0.01021, 0.375, 0.0, 0.4375, 0.0, 0.4636, 0.05216, 0.4272, 0.05216, 0.429, 0.5895, 0.4645, 0.5895, 0.4645, 0.625, 0.429, 0.625, 0.4272, 0.1614, 0.4636, 0.1614, 0.4636, 0.1978, 0.4272, 0.1978, 0.3548, 0.4242, 0.4274, 0.4242, 0.424, 0.4706, 0.348, 0.4706, 0.429, 0.6605, 0.4645, 0.6605, 0.4645, 0.696, 0.429, 0.696, 0.3683, 0.9051, 0.4341, 0.9051, 0.4375, 0.9478, 0.375, 0.9478, 0.4272, 0.08858, 0.4636, 0.08858, 0.4636, 0.125, 0.4272, 0.125, 0.4272, 0.125, 0.4636, 0.125, 0.4636, 0.1614, 0.4272, 0.1614, 0.429, 0.554, 0.4645, 0.554, 0.4645, 0.5895, 0.429, 0.5895, 0.4272, 0.05216, 0.4636, 0.05216, 0.4636, 0.08858, 0.4272, 0.08858, 0.429, 0.625, 0.4645, 0.625, 0.4645, 0.6605, 0.429, 0.6605, 0.5, 0.777, 0.424, 0.777, 0.4645, 0.696, 0.5, 0.696, 0.5, 0.554, 0.4645, 0.554, 0.424, 0.4706, 0.5, 0.4706, 0.5452, 0.2703, 0.5, 0.2703, 0.5, 0.2703, 0.5452, 0.2703, 0.5364, 0.08858, 0.5364, 0.125, 0.5364, 0.125, 0.5364, 0.08858, 0.5, 0.08858, 0.5364, 0.08858, 0.5364, 0.08858, 0.5, 0.08858, 0.4636, 0.125, 0.4636, 0.08858, 0.4636, 0.08858, 0.4636, 0.125, 0.5364, 0.1614, 0.5, 0.1614, 0.5, 0.1614, 0.5364, 0.1614, 0.5076, 0.1614, 0.5, 0.1614, 0.4924, 0.1614, 0.5076, 0.08858, 0.4924, 0.08858, 0.5, 0.08858, 0.5364, 0.1174, 0.5364, 0.125, 0.5364, 0.1326, 0.5289, 0.1614, 0.5364, 0.1539, 0.5364, 0.1614, 0.5289, 0.08858, 0.5364, 0.08858, 0.5364, 0.09614, 0.4636, 0.1174, 0.4636, 0.1326, 0.4636, 0.125, 0.4711, 0.1614, 0.4636, 0.1614, 0.4636, 0.1539, 0.4636, 0.09614, 0.4636, 0.08858, 0.4711, 0.08858, 0.4711, 0.1326, 0.4711, 0.1174, 0.4711, 0.1174, 0.4711, 0.1326, 0.5076, 0.1614, 0.4924, 0.1614, 0.4924, 0.1539, 0.5076, 0.1539, 0.4924, 0.08858, 0.5076, 0.08858, 0.5076, 0.09614, 0.4924, 0.09614, 0.5364, 0.1174, 0.5364, 0.1326, 0.5289, 0.1326, 0.5289, 0.1174, 0.5364, 0.1539, 0.5289, 0.1614, 0.5289, 0.1539, 0.5289, 0.08858, 0.5364, 0.09614, 0.5289, 0.09614, 0.4711, 0.1326, 0.4636, 0.1326, 0.4636, 0.1174, 0.4711, 0.1174, 0.4711, 0.1614, 0.4636, 0.1539, 0.4711, 0.1539, 0.4636, 0.09614, 0.4711, 0.08858, 0.4711, 0.09614, 0.5364, 0.1174, 0.5364, 0.1174, 0.5364, 0.1326, 0.5364, 0.1326, 0.5364, 0.1614, 0.5, 0.1614, 0.5076, 0.1614, 0.5289, 0.1614, 0.5289, 0.08858, 0.5076, 0.08858, 0.5, 0.08858, 0.5364, 0.08858, 0.5289, 0.1614, 0.5289, 0.1614, 0.5364, 0.1539, 0.5364, 0.1539, 0.4636, 0.09614, 0.4636, 0.09614, 0.4711, 0.08858, 0.4711, 0.08858, 0.5364, 0.125, 0.5364, 0.1614, 0.5364, 0.1539, 0.5364, 0.1326, 0.5364, 0.08858, 0.5364, 0.125, 0.5364, 0.1174, 0.5364, 0.09614, 0.5076, 0.08858, 0.5076, 0.08858, 0.4924, 0.08858, 0.4924, 0.08858, 0.5, 0.1614, 0.4636, 0.1614, 0.4711, 0.1614, 0.4924, 0.1614, 0.4924, 0.08858, 0.4711, 0.08858, 0.4636, 0.08858, 0.5, 0.08858, 0.4636, 0.09614, 0.4636, 0.1174, 0.4636, 0.125, 0.4636, 0.08858, 0.4636, 0.1326, 0.4636, 0.1539, 0.4636, 0.1614, 0.4636, 0.125, 0.4924, 0.1539, 0.4711, 0.1539, 0.4711, 0.1539, 0.4924, 0.1539, 0.5289, 0.1614, 0.5076, 0.1614, 0.5076, 0.1539, 0.5289, 0.1539, 0.5289, 0.09614, 0.5076, 0.09614, 0.5076, 0.08858, 0.5289, 0.08858, 0.5289, 0.1174, 0.5289, 0.1326, 0.5289, 0.1326, 0.5289, 0.1174, 0.5289, 0.1539, 0.5076, 0.1539, 0.5076, 0.1539, 0.5289, 0.1539, 0.5364, 0.1326, 0.5364, 0.1539, 0.5289, 0.1539, 0.5289, 0.1326, 0.5364, 0.09614, 0.5364, 0.1174, 0.5289, 0.1174, 0.5289, 0.09614, 0.4711, 0.1174, 0.4711, 0.09614, 0.4711, 0.09614, 0.4711, 0.1174, 0.4924, 0.1614, 0.4711, 0.1614, 0.4711, 0.1539, 0.4924, 0.1539, 0.4924, 0.09614, 0.4711, 0.09614, 0.4711, 0.08858, 0.4924, 0.08858, 0.4711, 0.09614, 0.4711, 0.1174, 0.4636, 0.1174, 0.4636, 0.09614, 0.4711, 0.1326, 0.4711, 0.1539, 0.4636, 0.1539, 0.4636, 0.1326, 0.4924, 0.1614, 0.4924, 0.1614, 0.5076, 0.1614, 0.5076, 0.1614, 0.4636, 0.1326, 0.4636, 0.1326, 0.4636, 0.1174, 0.4636, 0.1174, 0.4636, 0.1539, 0.4636, 0.1539, 0.4711, 0.1614, 0.4711, 0.1614, 0.5289, 0.08858, 0.5289, 0.08858, 0.5364, 0.09614, 0.5364, 0.09614, 0.5364, 0.1614, 0.5, 0.1614, 0.5, 0.1614, 0.5364, 0.1614, 0.4924, 0.1614, 0.4711, 0.1614, 0.4711, 0.1614, 0.4924, 0.1614, 0.5289, 0.1614, 0.5076, 0.1614, 0.5076, 0.1614, 0.5289, 0.1614, 0.5, 0.1614, 0.4636, 0.1614, 0.4636, 0.1614, 0.5, 0.1614, 0.5076, 0.08858, 0.5289, 0.08858, 0.5289, 0.08858, 0.5076, 0.08858, 0.4711, 0.08858, 0.4924, 0.08858, 0.4924, 0.08858, 0.4711, 0.08858, 0.4636, 0.08858, 0.5, 0.08858, 0.5, 0.08858, 0.4636, 0.08858, 0.5, 0.08858, 0.5364, 0.08858, 0.5364, 0.08858, 0.5, 0.08858, 0.5364, 0.09614, 0.5364, 0.1174, 0.5364, 0.1174, 0.5364, 0.09614, 0.5364, 0.1326, 0.5364, 0.1539, 0.5364, 0.1539, 0.5364, 0.1326, 0.5364, 0.08858, 0.5364, 0.125, 0.5364, 0.125, 0.5364, 0.08858, 0.5364, 0.125, 0.5364, 0.1614, 0.5364, 0.1614, 0.5364, 0.125, 0.4636, 0.1614, 0.4636, 0.125, 0.4636, 0.125, 0.4636, 0.1614, 0.4636, 0.1539, 0.4636, 0.1326, 0.4636, 0.1326, 0.4636, 0.1539, 0.4636, 0.125, 0.4636, 0.08858, 0.4636, 0.08858, 0.4636, 0.125, 0.4636, 0.1174, 0.4636, 0.09614, 0.4636, 0.09614, 0.4636, 0.1174, 0.5289, 0.09614, 0.5289, 0.1174, 0.5289, 0.1174, 0.5289, 0.09614, 0.4924, 0.09614, 0.5076, 0.09614, 0.5076, 0.09614, 0.4924, 0.09614, 0.5076, 0.1539, 0.4924, 0.1539, 0.4924, 0.1539, 0.5076, 0.1539, 0.4711, 0.1539, 0.4711, 0.1326, 0.4711, 0.1326, 0.4711, 0.1539, 0.3548, 0.8197, 0.4274, 0.8197, 0.4308, 0.8624, 0.3615, 0.8624, 0.3683, 0.3312, 0.4341, 0.3312, 0.4308, 0.3777, 0.3615, 0.3777, 0.2199, 0.6247, 0.2626, 0.6244, 0.2626, 0.6939, 0.2199, 0.6907, 0.6947, 0.478, 0.7374, 0.4853, 0.7374, 0.5549, 0.6947, 0.551, 0.2199, 0.4927, 0.2626, 0.4853, 0.2626, 0.5549, 0.2199, 0.5587, 0.5726, 0.8197, 0.6452, 0.8197, 0.6385, 0.8624, 0.5692, 0.8624, 0.2199, 0.6907, 0.2626, 0.6939, 0.2626, 0.7635, 0.2199, 0.7567, 0.6947, 0.6972, 0.7374, 0.6939, 0.7374, 0.7635, 0.6947, 0.7702, 0.5659, 0.3312, 0.6317, 0.3312, 0.6385, 0.3777, 0.5692, 0.3777, 0.2199, 0.5587, 0.2626, 0.5549, 0.2626, 0.6244, 0.2199, 0.6247, 0.6947, 0.6972, 0.652, 0.7004, 0.652, 0.7004, 0.6947, 0.6972, 0.652, 0.7004, 0.6947, 0.6972, 0.6947, 0.7702, 0.652, 0.777, 0.576, 0.777, 0.652, 0.777, 0.6452, 0.8197, 0.5726, 0.8197, 0.652, 0.4706, 0.6947, 0.478, 0.6947, 0.551, 0.652, 0.5472, 0.652, 0.7004, 0.652, 0.6238, 0.652, 0.6238, 0.652, 0.7004, 0.424, 0.777, 0.5, 0.777, 0.5, 0.8197, 0.4274, 0.8197, 0.5, 0.777, 0.576, 0.777, 0.5726, 0.8197, 0.5, 0.8197, 0.348, 0.777, 0.424, 0.777, 0.4274, 0.8197, 0.3548, 0.8197, 0.3615, 0.3777, 0.4308, 0.3777, 0.4274, 0.4242, 0.3548, 0.4242, 0.2626, 0.6244, 0.3053, 0.6241, 0.3053, 0.6972, 0.2626, 0.6939, 0.2626, 0.4853, 0.3053, 0.478, 0.3053, 0.551, 0.2626, 0.5549, 0.2626, 0.6939, 0.3053, 0.6972, 0.3053, 0.7702, 0.2626, 0.7635, 0.5692, 0.3777, 0.6385, 0.3777, 0.6452, 0.4242, 0.5726, 0.4242, 0.2626, 0.5549, 0.3053, 0.551, 0.3053, 0.6241, 0.2626, 0.6244, 0.1772, 0.5625, 0.2199, 0.5587, 0.2199, 0.6247, 0.1772, 0.625, 0.5625, 0.2848, 0.625, 0.2848, 0.6317, 0.3312, 0.5659, 0.3312, 0.1772, 0.6875, 0.2199, 0.6907, 0.2199, 0.7567, 0.1772, 0.75, 0.1772, 0.5, 0.2199, 0.4927, 0.2199, 0.5587, 0.1772, 0.5625, 0.1772, 0.625, 0.2199, 0.6247, 0.2199, 0.6907, 0.1772, 0.6875, 0.4375, 0.2848, 0.5, 0.2848, 0.5, 0.3312, 0.4341, 0.3312, 0.5, 0.2848, 0.5625, 0.2848, 0.5659, 0.3312, 0.5, 0.3312, 0.375, 0.2848, 0.4375, 0.2848, 0.4341, 0.3312, 0.3683, 0.3312, 0.3615, 0.8624, 0.4308, 0.8624, 0.4341, 0.9051, 0.3683, 0.9051, 0.7374, 0.4853, 0.7801, 0.4927, 0.7801, 0.5587, 0.7374, 0.5549, 0.5692, 0.8624, 0.6385, 0.8624, 0.6317, 0.9051, 0.5659, 0.9051, 0.7374, 0.6939, 0.7801, 0.6907, 0.7801, 0.7567, 0.7374, 0.7635, 0.7573, 0.6063, 0.7573, 0.6428, 0.7175, 0.6434, 0.7175, 0.6052, 0.7573, 0.5749, 0.7175, 0.5722, 0.7374, 0.5549, 0.7573, 0.6742, 0.7374, 0.6939, 0.7175, 0.6763, 0.7146, 0.6434, 0.6947, 0.6241, 0.7146, 0.6051, 0.7602, 0.6064, 0.7801, 0.6247, 0.7602, 0.6427, 0.7602, 0.6427, 0.7573, 0.6428, 0.7573, 0.6063, 0.7602, 0.6064, 0.7602, 0.5751, 0.7573, 0.5749, 0.7374, 0.5549, 0.7801, 0.5587, 0.7801, 0.6907, 0.7374, 0.6939, 0.7573, 0.6742, 0.7602, 0.6741, 0.7573, 0.6428, 0.7573, 0.6742, 0.7175, 0.6763, 0.7175, 0.6434, 0.7573, 0.5749, 0.7573, 0.6063, 0.7175, 0.6052, 0.7175, 0.5722, 0.7175, 0.6434, 0.7146, 0.6434, 0.7146, 0.6051, 0.7175, 0.6052, 0.7175, 0.5722, 0.7146, 0.572, 0.6947, 0.551, 0.7374, 0.5549, 0.7374, 0.6939, 0.6947, 0.6972, 0.7146, 0.6765, 0.7175, 0.6763, 0.7146, 0.572, 0.7146, 0.6051, 0.6947, 0.6241, 0.6947, 0.551, 0.7146, 0.6434, 0.7146, 0.6765, 0.6947, 0.6972, 0.6947, 0.6241, 0.7801, 0.6247, 0.7801, 0.6907, 0.7602, 0.6741, 0.7602, 0.6427, 0.7801, 0.5587, 0.7801, 0.6247, 0.7602, 0.6064, 0.7602, 0.5751, 0.7573, 0.5749, 0.7602, 0.5751, 0.7602, 0.6064, 0.7573, 0.6063, 0.7146, 0.572, 0.7175, 0.5722, 0.7175, 0.6052, 0.7146, 0.6051, 0.7573, 0.6428, 0.7602, 0.6427, 0.7602, 0.6741, 0.7573, 0.6742, 0.7146, 0.6434, 0.7175, 0.6434, 0.7175, 0.6763, 0.7146, 0.6765, 0.6947, 0.551, 0.7374, 0.5549, 0.7374, 0.5549, 0.6947, 0.551, 0.7374, 0.5549, 0.7801, 0.5587, 0.7801, 0.5587, 0.7374, 0.5549, 0.7374, 0.6939, 0.6947, 0.6972, 0.6947, 0.6972, 0.7374, 0.6939, 0.7801, 0.6907, 0.7374, 0.6939, 0.7374, 0.6939, 0.7801, 0.6907, 0.6947, 0.6972, 0.6947, 0.6241, 0.6947, 0.6241, 0.6947, 0.6972, 0.6947, 0.6241, 0.6947, 0.551, 0.6947, 0.551, 0.6947, 0.6241, 0.7801, 0.5587, 0.7801, 0.6247, 0.7801, 0.6247, 0.7801, 0.5587, 0.7801, 0.6247, 0.7801, 0.6907, 0.7801, 0.6907, 0.7801, 0.6247, 0.4935, 0.37, 0.5065, 0.37, 0.5067, 0.3854, 0.4933, 0.3854, 0.5622, 0.37, 0.5692, 0.3777, 0.5631, 0.3854, 0.4378, 0.37, 0.4369, 0.3854, 0.4308, 0.3777, 0.4932, 0.4165, 0.5068, 0.4165, 0.5, 0.4242, 0.5064, 0.3389, 0.4936, 0.3389, 0.5, 0.3312, 0.5064, 0.3389, 0.5065, 0.37, 0.4935, 0.37, 0.4936, 0.3389, 0.5659, 0.3312, 0.5692, 0.3777, 0.5622, 0.37, 0.5601, 0.3389, 0.4399, 0.3389, 0.4378, 0.37, 0.4308, 0.3777, 0.4341, 0.3312, 0.5631, 0.3854, 0.5067, 0.3854, 0.5065, 0.37, 0.5622, 0.37, 0.4933, 0.3854, 0.4369, 0.3854, 0.4378, 0.37, 0.4935, 0.37, 0.5067, 0.3854, 0.5068, 0.4165, 0.4932, 0.4165, 0.4933, 0.3854, 0.5692, 0.3777, 0.5726, 0.4242, 0.5652, 0.4165, 0.5631, 0.3854, 0.4369, 0.3854, 0.4348, 0.4165, 0.4274, 0.4242, 0.4308, 0.3777, 0.5726, 0.4242, 0.5, 0.4242, 0.5068, 0.4165, 0.5652, 0.4165, 0.5, 0.4242, 0.4274, 0.4242, 0.4348, 0.4165, 0.4932, 0.4165, 0.4936, 0.3389, 0.4399, 0.3389, 0.4341, 0.3312, 0.5, 0.3312, 0.5601, 0.3389, 0.5064, 0.3389, 0.5, 0.3312, 0.5659, 0.3312, 0.4399, 0.3389, 0.4936, 0.3389, 0.4935, 0.37, 0.4378, 0.37, 0.4369, 0.3854, 0.4933, 0.3854, 0.4932, 0.4165, 0.4348, 0.4165, 0.5064, 0.3389, 0.5601, 0.3389, 0.5622, 0.37, 0.5065, 0.37, 0.5067, 0.3854, 0.5631, 0.3854, 0.5652, 0.4165, 0.5068, 0.4165, 0.5659, 0.3312, 0.5692, 0.3777, 0.5692, 0.3777, 0.5659, 0.3312, 0.5692, 0.3777, 0.5726, 0.4242, 0.5726, 0.4242, 0.5692, 0.3777, 0.4308, 0.3777, 0.4341, 0.3312, 0.4341, 0.3312, 0.4308, 0.3777, 0.4274, 0.4242, 0.4308, 0.3777, 0.4308, 0.3777, 0.4274, 0.4242, 0.5, 0.4242, 0.4274, 0.4242, 0.4274, 0.4242, 0.5, 0.4242, 0.5726, 0.4242, 0.5, 0.4242, 0.5, 0.4242, 0.5726, 0.4242, 0.4341, 0.3312, 0.5, 0.3312, 0.5, 0.3312, 0.4341, 0.3312, 0.5, 0.3312, 0.5659, 0.3312, 0.5659, 0.3312, 0.5, 0.3312, 0.4903, 0.8522, 0.5097, 0.8522, 0.5094, 0.8726, 0.4906, 0.8726, 0.5692, 0.8624, 0.5591, 0.8726, 0.5604, 0.8522, 0.4396, 0.8522, 0.4409, 0.8726, 0.4308, 0.8624, 0.5098, 0.8299, 0.4902, 0.8299, 0.5, 0.8197, 0.4908, 0.8949, 0.5092, 0.8949, 0.5, 0.9051, 0.5098, 0.8299, 0.5097, 0.8522, 0.4903, 0.8522, 0.4902, 0.8299, 0.5726, 0.8197, 0.5692, 0.8624, 0.5604, 0.8522, 0.562, 0.8299, 0.438, 0.8299, 0.4396, 0.8522, 0.4308, 0.8624, 0.4274, 0.8197, 0.5591, 0.8726, 0.5094, 0.8726, 0.5097, 0.8522, 0.5604, 0.8522, 0.4906, 0.8726, 0.4409, 0.8726, 0.4396, 0.8522, 0.4903, 0.8522, 0.4902, 0.8299, 0.438, 0.8299, 0.4274, 0.8197, 0.5, 0.8197, 0.562, 0.8299, 0.5098, 0.8299, 0.5, 0.8197, 0.5726, 0.8197, 0.5094, 0.8726, 0.5092, 0.8949, 0.4908, 0.8949, 0.4906, 0.8726, 0.5692, 0.8624, 0.5659, 0.9051, 0.5575, 0.8949, 0.5591, 0.8726, 0.4409, 0.8726, 0.4425, 0.8949, 0.4341, 0.9051, 0.4308, 0.8624, 0.5659, 0.9051, 0.5, 0.9051, 0.5092, 0.8949, 0.5575, 0.8949, 0.5, 0.9051, 0.4341, 0.9051, 0.4425, 0.8949, 0.4908, 0.8949, 0.438, 0.8299, 0.4902, 0.8299, 0.4903, 0.8522, 0.4396, 0.8522, 0.4409, 0.8726, 0.4906, 0.8726, 0.4908, 0.8949, 0.4425, 0.8949, 0.5098, 0.8299, 0.562, 0.8299, 0.5604, 0.8522, 0.5097, 0.8522, 0.5094, 0.8726, 0.5591, 0.8726, 0.5575, 0.8949, 0.5092, 0.8949, 0.5726, 0.8197, 0.5692, 0.8624, 0.5692, 0.8624, 0.5726, 0.8197, 0.5692, 0.8624, 0.5659, 0.9051, 0.5659, 0.9051, 0.5692, 0.8624, 0.4308, 0.8624, 0.4274, 0.8197, 0.4274, 0.8197, 0.4308, 0.8624, 0.4341, 0.9051, 0.4308, 0.8624, 0.4308, 0.8624, 0.4341, 0.9051, 0.4274, 0.8197, 0.5, 0.8197, 0.5, 0.8197, 0.4274, 0.8197, 0.5, 0.8197, 0.5726, 0.8197, 0.5726, 0.8197, 0.5, 0.8197, 0.5, 0.9051, 0.4341, 0.9051, 0.4341, 0.9051, 0.5, 0.9051, 0.5659, 0.9051, 0.5, 0.9051, 0.5, 0.9051, 0.5659, 0.9051, 0.8228, 0.625, 0.8228, 0.5625, 0.8228, 0.5625, 0.8228, 0.625, 0.5728, 0.125, 0.5728, 0.08858, 0.5728, 0.08858, 0.5728, 0.125, 0.8228, 0.6875, 0.8228, 0.625, 0.8228, 0.625, 0.8228, 0.6875, 0.5728, 0.125, 0.5728, 0.08858, 0.5728, 0.08858, 0.5728, 0.125, 0.625, 0.2136, 0.5728, 0.1614, 0.5728, 0.1614, 0.625, 0.2136, 0.5728, 0.08858, 0.625, 0.07119, 0.625, 0.07119, 0.5728, 0.08858, 0.625, 0.07119, 0.625, 0.1424, 0.5728, 0.125, 0.5728, 0.08858, 0.625, 0.1424, 0.625, 0.2136, 0.5728, 0.1614, 0.5728, 0.125, 0.5728, 0.1614, 0.5728, 0.125, 0.5728, 0.125, 0.5728, 0.1614, 0.5728, 0.08858, 0.625, 0.07119, 0.625, 0.07119, 0.5728, 0.08858, 0.625, 0.2136, 0.5728, 0.1614, 0.5728, 0.1614, 0.625, 0.2136, 0.8228, 0.6875, 0.8228, 0.625, 0.8228, 0.625, 0.8228, 0.6875, 0.7801, 0.5587, 0.8228, 0.5625, 0.8228, 0.625, 0.7801, 0.6247, 0.7801, 0.6247, 0.8228, 0.625, 0.8228, 0.6875, 0.7801, 0.6907, 0.7801, 0.5587, 0.8228, 0.5625, 0.8228, 0.5625, 0.7801, 0.5587, 0.7801, 0.6247, 0.7801, 0.5587, 0.7801, 0.5587, 0.7801, 0.6247, 0.8228, 0.625, 0.8228, 0.6875, 0.8228, 0.6875, 0.8228, 0.625, 0.7801, 0.6907, 0.7801, 0.6247, 0.7801, 0.6247, 0.7801, 0.6907, 0.652, 0.5472, 0.6947, 0.551, 0.6947, 0.6241, 0.652, 0.6238, 0.652, 0.6238, 0.6947, 0.6241, 0.6947, 0.6972, 0.652, 0.7004, 0.6947, 0.6241, 0.6947, 0.6972, 0.6947, 0.6972, 0.6947, 0.6241, 0.652, 0.6238, 0.652, 0.5472, 0.652, 0.5472, 0.652, 0.6238, 0.652, 0.5472, 0.6947, 0.551, 0.6947, 0.551, 0.652, 0.5472, 0.6947, 0.551, 0.6947, 0.6241, 0.6947, 0.6241, 0.6947, 0.551, 0.4924, 0.1174, 0.5076, 0.1174, 0.5076, 0.1174, 0.4924, 0.1174, 0.5289, 0.1326, 0.5076, 0.1326, 0.5076, 0.1174, 0.5289, 0.1174, 0.5076, 0.1326, 0.5076, 0.1539, 0.4924, 0.1539, 0.4924, 0.1326, 0.5076, 0.09614, 0.5076, 0.1174, 0.4924, 0.1174, 0.4924, 0.09614, 0.4924, 0.1326, 0.4711, 0.1326, 0.4711, 0.1174, 0.4924, 0.1174, 0.5076, 0.09614, 0.5289, 0.09614, 0.5289, 0.1174, 0.5076, 0.1174, 0.4711, 0.09614, 0.4924, 0.09614, 0.4924, 0.1174, 0.4711, 0.1174, 0.5076, 0.1326, 0.5289, 0.1326, 0.5289, 0.1539, 0.5076, 0.1539, 0.4711, 0.1326, 0.4924, 0.1326, 0.4924, 0.1539, 0.4711, 0.1539, 0.5076, 0.09614, 0.5289, 0.09614, 0.5289, 0.09614, 0.5076, 0.09614, 0.5289, 0.1326, 0.5289, 0.1539, 0.5289, 0.1539, 0.5289, 0.1326, 0.4711, 0.09614, 0.4924, 0.09614, 0.4924, 0.09614, 0.4711, 0.09614, 0.5076, 0.1174, 0.5076, 0.1326, 0.4924, 0.1326, 0.4924, 0.1174, 0.4924, 0.1326, 0.4924, 0.1174, 0.4924, 0.1174, 0.4924, 0.1326, 0.5076, 0.1174, 0.5076, 0.1326, 0.5076, 0.1326, 0.5076, 0.1174, 0.5076, 0.1326, 0.4924, 0.1326, 0.4924, 0.1326, 0.5076, 0.1326, 0.5, 0.01021, 0.4579, 0.01021, 0.4375, 0.0, 0.5, 0.0, 0.5, 0.04195, 0.5262, 0.04195, 0.5364, 0.05216, 0.5, 0.05216, 0.5421, 0.01021, 0.5, 0.01021, 0.5, 0.0, 0.5625, 0.0, 0.5262, 0.04195, 0.5421, 0.01021, 0.5625, 0.0, 0.5364, 0.05216, 0.4738, 0.04195, 0.5, 0.04195, 0.5, 0.05216, 0.4636, 0.05216, 0.4579, 0.01021, 0.4738, 0.04195, 0.4636, 0.05216, 0.4375, 0.0, 0.4579, 0.01021, 0.5, 0.01021, 0.5, 0.04195, 0.4738, 0.04195, 0.5, 0.01021, 0.5421, 0.01021, 0.5262, 0.04195, 0.5, 0.04195, 0.5, 0.04195, 0.4738, 0.04195, 0.4738, 0.04195, 0.5, 0.04195, 0.5, 0.01021, 0.5421, 0.01021, 0.5421, 0.01021, 0.5, 0.01021, 0.4579, 0.01021, 0.5, 0.01021, 0.5, 0.01021, 0.4579, 0.01021, 0.4738, 0.04195, 0.4579, 0.01021, 0.4579, 0.01021, 0.4738, 0.04195, 0.5, 0.2703, 0.5452, 0.2703, 0.5625, 0.2848, 0.5, 0.2848, 0.5, 0.2123, 0.4722, 0.2123, 0.4636, 0.1978, 0.5, 0.1978, 0.5278, 0.2123, 0.5, 0.2123, 0.5, 0.1978, 0.5364, 0.1978, 0.5452, 0.2703, 0.5278, 0.2123, 0.5364, 0.1978, 0.5625, 0.2848, 0.4548, 0.2703, 0.5, 0.2703, 0.5, 0.2848, 0.4375, 0.2848, 0.4722, 0.2123, 0.4548, 0.2703, 0.4375, 0.2848, 0.4636, 0.1978, 0.5452, 0.2703, 0.5, 0.2703, 0.5, 0.2123, 0.5278, 0.2123, 0.5, 0.2703, 0.4548, 0.2703, 0.4722, 0.2123, 0.5, 0.2123, 0.5278, 0.2123, 0.5452, 0.2703, 0.5452, 0.2703, 0.5278, 0.2123, 0.4722, 0.2123, 0.5, 0.2123, 0.5, 0.2123, 0.4722, 0.2123, 0.5, 0.2703, 0.4548, 0.2703, 0.4548, 0.2703, 0.5, 0.2703, 0.5, 0.2123, 0.5278, 0.2123, 0.5278, 0.2123, 0.5, 0.2123])
me_cube_001.materials.append(mat_material_001)
me_cube_001.use_mirror_vertex_groups = False
me_cube_001.update()
me_cube_002 = bpy.data.meshes.new('Cube.002')
me_cube_002.from_pydata([(-1.0, -1.0, -1.0), (-1.0, -1.0, 2.192), (-1.0, 1.0, -1.0), (-1.0, 1.0, 1.0), (1.0, -1.0, -1.0), (1.0, -1.0, 2.192), (1.0, 1.0, -1.0), (1.0, 1.0, 1.0), (-1.0, 0.0, -1.0), (-1.0, 0.0, 2.192), (1.0, 0.0, -1.0), (1.0, 0.0, 2.192)], [], [(8, 9, 3, 2), (2, 3, 7, 6), (10, 11, 5, 4), (4, 5, 1, 0), (8, 10, 4, 0), (11, 9, 1, 5), (7, 3, 9, 11), (2, 6, 10, 8), (6, 7, 11, 10), (0, 1, 9, 8)])
_uv = me_cube_002.uv_layers.new(name='UVMap')
_uv.uv.foreach_set('vector', [0.375, 0.125, 0.625, 0.125, 0.625, 0.25, 0.375, 0.25, 0.375, 0.25, 0.625, 0.25, 0.625, 0.5, 0.375, 0.5, 0.375, 0.625, 0.625, 0.625, 0.625, 0.75, 0.375, 0.75, 0.375, 0.75, 0.625, 0.75, 0.625, 1.0, 0.375, 1.0, 0.125, 0.625, 0.375, 0.625, 0.375, 0.75, 0.125, 0.75, 0.625, 0.625, 0.875, 0.625, 0.875, 0.75, 0.625, 0.75, 0.625, 0.5, 0.875, 0.5, 0.875, 0.625, 0.625, 0.625, 0.125, 0.5, 0.375, 0.5, 0.375, 0.625, 0.125, 0.625, 0.375, 0.5, 0.625, 0.5, 0.625, 0.625, 0.375, 0.625, 0.375, 0.0, 0.625, 0.0, 0.625, 0.125, 0.375, 0.125])
me_cube_002.update()
me_cube_003 = bpy.data.meshes.new('Cube.003')
me_cube_003.from_pydata([(-1.0, -1.0, -1.0), (-1.0, -1.0, 2.192), (-1.0, 1.0, -1.0), (-1.0, 1.0, 1.0), (1.0, -1.0, -1.0), (1.0, -1.0, 2.192), (1.0, 1.0, -1.0), (1.0, 1.0, 1.0), (-1.0, 0.0, -1.0), (-1.0, 0.0, 2.192), (1.0, 0.0, -1.0), (1.0, 0.0, 2.192)], [], [(8, 9, 3, 2), (2, 3, 7, 6), (10, 11, 5, 4), (4, 5, 1, 0), (8, 10, 4, 0), (11, 9, 1, 5), (7, 3, 9, 11), (2, 6, 10, 8), (6, 7, 11, 10), (0, 1, 9, 8)])
_uv = me_cube_003.uv_layers.new(name='UVMap')
_uv.uv.foreach_set('vector', [0.375, 0.125, 0.625, 0.125, 0.625, 0.25, 0.375, 0.25, 0.375, 0.25, 0.625, 0.25, 0.625, 0.5, 0.375, 0.5, 0.375, 0.625, 0.625, 0.625, 0.625, 0.75, 0.375, 0.75, 0.375, 0.75, 0.625, 0.75, 0.625, 1.0, 0.375, 1.0, 0.125, 0.625, 0.375, 0.625, 0.375, 0.75, 0.125, 0.75, 0.625, 0.625, 0.875, 0.625, 0.875, 0.75, 0.625, 0.75, 0.625, 0.5, 0.875, 0.5, 0.875, 0.625, 0.625, 0.625, 0.125, 0.5, 0.375, 0.5, 0.375, 0.625, 0.125, 0.625, 0.375, 0.5, 0.625, 0.5, 0.625, 0.625, 0.375, 0.625, 0.375, 0.0, 0.625, 0.0, 0.625, 0.125, 0.375, 0.125])
me_cube_003.update()
me_cube_004 = bpy.data.meshes.new('Cube.004')
me_cube_004.from_pydata([(-1.0, -1.0, -1.0), (-1.0, -1.0, 2.192), (-1.0, 1.0, -1.0), (-1.0, 1.0, 1.0), (1.0, -1.0, -1.0), (1.0, -1.0, 2.192), (1.0, 1.0, -1.0), (1.0, 1.0, 1.0), (-1.0, 0.0, -1.0), (-1.0, 0.0, 2.192), (1.0, 0.0, -1.0), (1.0, 0.0, 2.192)], [], [(8, 9, 3, 2), (2, 3, 7, 6), (10, 11, 5, 4), (4, 5, 1, 0), (8, 10, 4, 0), (11, 9, 1, 5), (7, 3, 9, 11), (2, 6, 10, 8), (6, 7, 11, 10), (0, 1, 9, 8)])
_uv = me_cube_004.uv_layers.new(name='UVMap')
_uv.uv.foreach_set('vector', [0.375, 0.125, 0.625, 0.125, 0.625, 0.25, 0.375, 0.25, 0.375, 0.25, 0.625, 0.25, 0.625, 0.5, 0.375, 0.5, 0.375, 0.625, 0.625, 0.625, 0.625, 0.75, 0.375, 0.75, 0.375, 0.75, 0.625, 0.75, 0.625, 1.0, 0.375, 1.0, 0.125, 0.625, 0.375, 0.625, 0.375, 0.75, 0.125, 0.75, 0.625, 0.625, 0.875, 0.625, 0.875, 0.75, 0.625, 0.75, 0.625, 0.5, 0.875, 0.5, 0.875, 0.625, 0.625, 0.625, 0.125, 0.5, 0.375, 0.5, 0.375, 0.625, 0.125, 0.625, 0.375, 0.5, 0.625, 0.5, 0.625, 0.625, 0.375, 0.625, 0.375, 0.0, 0.625, 0.0, 0.625, 0.125, 0.375, 0.125])
me_cube_004.update()
me_cube_005 = bpy.data.meshes.new('Cube.005')
me_cube_005.from_pydata([(-1.0, -1.0, -1.0), (-1.0, -1.0, 2.192), (-1.0, 1.0, -1.0), (-1.0, 1.0, 1.0), (1.0, -1.0, -1.0), (1.0, -1.0, 2.192), (1.0, 1.0, -1.0), (1.0, 1.0, 1.0), (-1.0, 0.0, -1.0), (-1.0, 0.0, 2.192), (1.0, 0.0, -1.0), (1.0, 0.0, 2.192), (0.3705, 0.5296, 1.314), (0.3705, 0.6521, 1.436), (0.493, 0.5296, 1.436), (0.3705, 0.6521, 3.606), (0.3705, 0.5296, 3.729), (0.493, 0.5296, 3.606), (0.3705, 0.2132, 1.314), (0.493, 0.2132, 1.436), (0.3705, 0.09073, 1.436), (0.3705, 0.2132, 3.729), (0.3705, 0.09073, 3.606), (0.493, 0.2132, 3.606), (-0.02114, 0.5296, 1.314), (-0.1436, 0.5296, 1.436), (-0.02114, 0.6521, 1.436), (-0.02114, 0.5296, 3.729), (-0.02114, 0.6521, 3.606), (-0.1436, 0.5296, 3.606), (-0.02114, 0.2132, 1.314), (-0.02114, 0.09073, 1.436), (-0.1436, 0.2132, 1.436), (-0.02114, 0.2132, 3.729), (-0.1436, 0.2132, 3.606), (-0.02114, 0.09073, 3.606)], [], [(8, 9, 3, 2), (2, 3, 7, 6), (10, 11, 5, 4), (4, 5, 1, 0), (8, 10, 4, 0), (11, 9, 1, 5), (7, 3, 9, 11), (2, 6, 10, 8), (6, 7, 11, 10), (0, 1, 9, 8), (12, 13, 14), (15, 16, 17), (18, 19, 20), (21, 22, 23), (24, 25, 26), (27, 28, 29), (30, 31, 32), (33, 34, 35), (18, 12, 14, 19), (13, 15, 17, 14), (16, 21, 23, 17), (22, 20, 19, 23), (30, 18, 20, 31), (21, 33, 35, 22), (34, 32, 31, 35), (24, 30, 32, 25), (33, 27, 29, 34), (28, 26, 25, 29), (12, 24, 26, 13), (27, 16, 15, 28), (18, 30, 24, 12), (14, 17, 23, 19), (26, 28, 15, 13), (33, 21, 16, 27), (20, 22, 35, 31), (32, 34, 29, 25)])
_uv = me_cube_005.uv_layers.new(name='UVMap')
_uv.uv.foreach_set('vector', [0.375, 0.125, 0.625, 0.125, 0.625, 0.25, 0.375, 0.25, 0.375, 0.25, 0.625, 0.25, 0.625, 0.5, 0.375, 0.5, 0.375, 0.625, 0.625, 0.625, 0.625, 0.75, 0.375, 0.75, 0.375, 0.75, 0.625, 0.75, 0.625, 1.0, 0.375, 1.0, 0.125, 0.625, 0.375, 0.625, 0.375, 0.75, 0.125, 0.75, 0.625, 0.625, 0.875, 0.625, 0.875, 0.75, 0.625, 0.75, 0.625, 0.5, 0.875, 0.5, 0.875, 0.625, 0.625, 0.625, 0.125, 0.5, 0.375, 0.5, 0.375, 0.625, 0.125, 0.625, 0.375, 0.5, 0.625, 0.5, 0.625, 0.625, 0.375, 0.625, 0.375, 0.0, 0.625, 0.0, 0.625, 0.125, 0.375, 0.125, 0.1731, 0.6954, 0.1731, 0.75, 0.125, 0.6954, 0.6123, 0.9519, 0.625, 0.9519, 0.6123, 1.0, 0.1731, 0.5546, 0.125, 0.5546, 0.1731, 0.5, 0.625, 0.2639, 0.6123, 0.2981, 0.6123, 0.2091, 0.3269, 0.6954, 0.3845, 0.6954, 0.3573, 0.7741, 0.6491, 0.7211, 0.6123, 0.7861, 0.6123, 0.6954, 0.3269, 0.5546, 0.3573, 0.4759, 0.3845, 0.5546, 0.6491, 0.5289, 0.6123, 0.5546, 0.6123, 0.4639, 0.1731, 0.5546, 0.1731, 0.6954, 0.125, 0.6954, 0.125, 0.5546, 0.3877, 0.9519, 0.6123, 0.9519, 0.6123, 1.0, 0.3877, 1.0, 0.625, 0.05455, 0.625, 0.2639, 0.6123, 0.2091, 0.6123, 0.05455, 0.6123, 0.2981, 0.3877, 0.2981, 0.3877, 0.1954, 0.6123, 0.2091, 0.3269, 0.5546, 0.1731, 0.5546, 0.1731, 0.5, 0.3573, 0.4759, 0.625, 0.2639, 0.6491, 0.5289, 0.6123, 0.4639, 0.6123, 0.2981, 0.6123, 0.5546, 0.3845, 0.5546, 0.3573, 0.4759, 0.6123, 0.4639, 0.3269, 0.6954, 0.3269, 0.5546, 0.3845, 0.5546, 0.3845, 0.6954, 0.6491, 0.5289, 0.6491, 0.7211, 0.6123, 0.6954, 0.6123, 0.5546, 0.6123, 0.7861, 0.3573, 0.7741, 0.3845, 0.6954, 0.6123, 0.6954, 0.1731, 0.6954, 0.3269, 0.6954, 0.3573, 0.7741, 0.1731, 0.75, 0.6491, 0.7211, 0.625, 0.9519, 0.6123, 0.9519, 0.6123, 0.7861, 0.1731, 0.5546, 0.3269, 0.5546, 0.3269, 0.6954, 0.1731, 0.6954, 0.3877, 0.05455, 0.6123, 0.05455, 0.6123, 0.2091, 0.3877, 0.1954, 0.3573, 0.7741, 0.6123, 0.7861, 0.6123, 0.9519, 0.3877, 0.9519, 0.6491, 0.5289, 0.8269, 0.5546, 0.8269, 0.6954, 0.6491, 0.7211, 0.3877, 0.2981, 0.6123, 0.2981, 0.6123, 0.4639, 0.3573, 0.4759, 0.3845, 0.5546, 0.6123, 0.5546, 0.6123, 0.6954, 0.3845, 0.6954])
me_cube_005.update()

# ---- objects
ob_cube = bpy.data.objects.new('Cube', me_cube)
ob_light = bpy.data.objects.new('Light', light_light)
ob_camera = bpy.data.objects.new('Camera', cam_camera)
ob_cube_001 = bpy.data.objects.new('Cube.001', me_cube_001)
ob_cube_002 = bpy.data.objects.new('Cube.002', me_cube_002)
ob_cube_003 = bpy.data.objects.new('Cube.003', me_cube_003)
ob_cube_004 = bpy.data.objects.new('Cube.004', me_cube_004)
ob_cube_005 = bpy.data.objects.new('Cube.005', me_cube_005)
ob_light_001 = bpy.data.objects.new('Light.001', light_light_001)
ob_light_002 = bpy.data.objects.new('Light.002', light_light_002)
ob_light_003 = bpy.data.objects.new('Light.003', light_light_003)

# ---- transforms, parenting, visibility, modifiers, constraints
ob_cube.location = (0.0, 0.0, -0.2441)
ob_cube.lock_rotations_4d = False
ob_cube.empty_display_type = 'ARROWS'
ob_cube.lineart.crease_threshold = 0.0
ob_light.location = (4.076, -6.019, 5.904)
ob_light.rotation_euler = (0.6503, 0.05522, 1.866)
ob_light.lock_rotations_4d = False
ob_light.empty_display_type = 'ARROWS'
ob_light.color = (0.0, 0.0, 0.0, 0.0)
ob_light.lineart.crease_threshold = 0.0
ob_camera.location = (7.359, -6.926, 4.958)
ob_camera.rotation_euler = (1.109, 0.0, 0.8149)
ob_camera.lock_rotations_4d = False
ob_camera.empty_display_type = 'ARROWS'
ob_camera.color = (0.0, 0.0, 0.0, 0.0)
ob_camera.display_type = 'WIRE'
ob_camera.lineart.crease_threshold = 0.0
ob_cube_001.location = (0.0, 0.0, 2.421)
ob_cube_001.scale = (5.062, 1.851, 1.0)
ob_cube_001.lock_rotations_4d = False
ob_cube_001.empty_display_type = 'ARROWS'
ob_cube_001.lineart.crease_threshold = 0.0
ob_cube_002.location = (1.189, 11.65, 0.0)
ob_cube_003.location = (1.189, 9.647, 0.0)
ob_cube_003.rotation_euler = (0.0, 0.0, 3.142)
ob_cube_004.location = (-0.818, 9.647, 0.0)
ob_cube_004.rotation_euler = (0.0, 0.0, 3.142)
ob_cube_005.location = (-0.818, 11.65, 0.0)
ob_light_001.location = (4.076, 3.812, 5.904)
ob_light_001.rotation_euler = (0.6503, 0.05522, 1.866)
ob_light_001.lock_rotations_4d = False
ob_light_001.empty_display_type = 'ARROWS'
ob_light_001.color = (0.0, 0.0, 0.0, 0.0)
ob_light_001.lineart.crease_threshold = 0.0
ob_light_002.location = (-6.909, 3.812, 5.904)
ob_light_002.rotation_euler = (0.6503, 0.05522, 1.866)
ob_light_002.lock_rotations_4d = False
ob_light_002.empty_display_type = 'ARROWS'
ob_light_002.color = (0.0, 0.0, 0.0, 0.0)
ob_light_002.lineart.crease_threshold = 0.0
ob_light_003.location = (-6.909, -5.649, 5.904)
ob_light_003.rotation_euler = (0.6503, 0.05522, 1.866)
ob_light_003.lock_rotations_4d = False
ob_light_003.empty_display_type = 'ARROWS'
ob_light_003.color = (0.0, 0.0, 0.0, 0.0)
ob_light_003.lineart.crease_threshold = 0.0

# ---- collection membership
col_collection.objects.link(ob_cube)
col_collection.objects.link(ob_light)
col_collection.objects.link(ob_camera)
col_collection.objects.link(ob_cube_001)
col_collection.objects.link(ob_cube_002)
col_collection.objects.link(ob_cube_003)
col_collection.objects.link(ob_cube_004)
col_collection.objects.link(ob_cube_005)
col_collection.objects.link(ob_light_001)
col_collection.objects.link(ob_light_002)
col_collection.objects.link(ob_light_003)

# ---- scene / render settings (as saved in the file)
scene.camera = ob_camera
scene.frame_start = 1; scene.frame_end = 250; scene.frame_set(1)
scene.render.engine = 'BLENDER_EEVEE_NEXT'
scene.render.bake_bias = 0.0
scene.render.bake_samples = 0
scene.cycles.sampling_pattern = 'TABULATED_SOBOL'
scene.eevee.use_volume_custom_range = False
bpy.context.view_layer.update()
